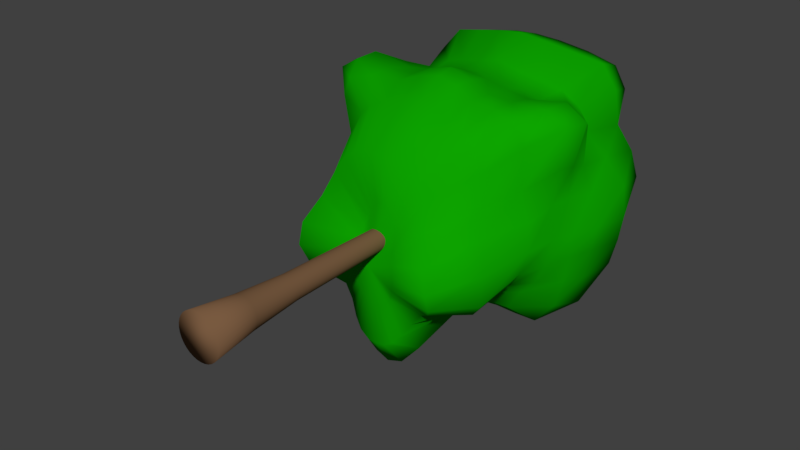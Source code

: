 # Source: tree1.blend  (saved by Blender 2.79.0; exported with 4.5.12 LTS)
import bpy
from mathutils import Matrix  # noqa: F401  (used for matrix-valued properties, if any)

bpy.ops.wm.read_factory_settings(use_empty=True)
scene = bpy.context.scene
scene.name = 'Scene'

# ---- collections
col_collection_1 = bpy.data.collections.new('Collection 1'); scene.collection.children.link(col_collection_1)

# ---- materials (node trees are filled in below, after node groups)
mat_leaf = bpy.data.materials.new('leaf')
mat_leaf.alpha_threshold = 0.0
mat_leaf.use_transparent_shadow = False
mat_leaf.diffuse_color = (0.004071, 0.3757, 0.0, 1.0)
mat_leaf.roughness = 0.5
mat_wood = bpy.data.materials.new('wood')
mat_wood.alpha_threshold = 0.0
mat_wood.use_transparent_shadow = False
mat_wood.diffuse_color = (0.1902, 0.1025, 0.05215, 1.0)
mat_wood.roughness = 0.5
mat_wood.line_color = (0.0, 0.0, 0.0, 1.0)

# ---- material node trees

# ---- world
world_world = bpy.data.worlds.new('World'); scene.world = world_world
world_world.color = (0.05088, 0.05088, 0.05088)
world_world.use_sun_shadow = False
world_world.sun_shadow_jitter_overblur = 0.0
world_world.cycles.sampling_method = 'MANUAL'

# ---- meshes
me_sphere = bpy.data.meshes.new('Sphere')
me_sphere.from_pydata([(0.0, 6.204, -0.2302), (0.0, 6.163, -0.4562), (0.0, 6.061, -0.6616), (0.0, 5.936, -0.8777), (0.0, 5.787, -1.095), (0.0, 5.6, -1.304), (0.0, 5.371, -1.402), (0.0, 5.107, -1.437), (0.0, 4.828, -1.529), (0.0, 2.909, -1.781), (0.04168, 6.204, -0.2257), (0.0786, 6.162, -0.4458), (0.1108, 6.06, -0.6508), (0.1537, 5.93, -0.8699), (0.2058, 5.779, -1.104), (0.2391, 5.598, -1.285), (0.2285, 5.357, -1.322), (0.2296, 5.097, -1.377), (0.2562, 4.823, -1.488), (0.2532, 4.497, -1.435), (0.217, 4.129, -1.309), (0.2075, 3.685, -1.429), (0.2034, 2.932, -1.726), (0.133, 2.676, -1.386), (0.06328, 2.682, -0.8902), (0.0818, 6.204, -0.2125), (0.1566, 6.161, -0.4164), (0.2252, 6.063, -0.6177), (0.3264, 5.968, -0.8686), (0.4084, 5.826, -1.099), (0.4347, 5.595, -1.209), (0.4456, 5.328, -1.182), (0.4711, 5.072, -1.221), (0.5342, 4.808, -1.408), (0.5515, 4.446, -1.479), (0.4475, 4.154, -1.189), (0.4001, 3.813, -1.187), (0.3821, 3.047, -1.515), (0.2525, 2.693, -1.317), (0.1235, 2.685, -0.8498), (0.119, 6.206, -0.1914), (0.2317, 6.165, -0.3741), (0.3645, 6.093, -0.5681), (0.5239, 6.073, -0.8426), (0.5956, 5.862, -0.9947), (0.6067, 5.523, -0.9699), (0.6684, 5.318, -1.079), (0.7188, 5.085, -1.17), (0.861, 4.786, -1.421), (0.882, 4.384, -1.442), (0.7411, 4.084, -1.145), (0.6126, 3.84, -1.03), (0.5025, 3.319, -1.15), (0.3603, 2.731, -1.19), (0.1787, 2.685, -0.7858), (0.1521, 6.208, -0.1625), (0.3019, 6.177, -0.3194), (0.5248, 6.181, -0.5116), (0.7295, 6.185, -0.7457), (0.808, 5.911, -0.8405), (0.8982, 5.618, -0.9372), (0.9966, 5.404, -1.068), (0.9829, 5.074, -1.022), (1.243, 4.72, -1.306), (1.256, 4.268, -1.35), (1.043, 3.958, -1.098), (0.8089, 3.81, -0.9271), (0.662, 3.392, -0.9824), (0.473, 2.79, -1.012), (0.2273, 2.678, -0.7095), (0.18, 6.21, -0.1266), (0.366, 6.198, -0.2476), (0.6446, 6.245, -0.4109), (0.8868, 6.246, -0.5989), (0.9863, 5.946, -0.678), (1.043, 5.597, -0.734), (1.265, 5.434, -0.9059), (1.514, 5.16, -1.062), (1.6, 4.718, -1.145), (1.515, 4.269, -1.039), (1.186, 4.02, -0.85), (0.9906, 3.787, -0.8014), (0.8395, 3.321, -0.9005), (0.5932, 2.813, -0.8479), (0.2681, 2.656, -0.6299), (0.2019, 6.211, -0.08508), (0.42, 6.228, -0.1602), (0.7062, 6.273, -0.2691), (0.9729, 6.238, -0.4004), (1.074, 5.929, -0.4501), (1.085, 5.536, -0.4585), (1.479, 5.504, -0.6307), (1.714, 5.208, -0.766), (1.67, 4.678, -0.7511), (1.637, 4.231, -0.6257), (1.385, 4.004, -0.6396), (1.186, 3.746, -0.6344), (1.103, 3.15, -0.7976), (0.7803, 2.694, -0.7222), (0.3004, 2.628, -0.5446), (0.2162, 6.211, -0.04076), (0.4582, 6.259, -0.06633), (0.7301, 6.286, -0.1128), (0.9796, 6.189, -0.1851), (1.079, 5.862, -0.2072), (0.9651, 5.418, -0.1994), (1.534, 5.504, -0.3468), (1.792, 5.234, -0.4165), (1.759, 4.622, -0.3308), (1.665, 4.288, -0.3129), (1.509, 4.0, -0.3851), (1.36, 3.699, -0.4004), (1.301, 3.021, -0.5612), (0.9259, 2.524, -0.5351), (0.3215, 2.61, -0.4464), (0.2218, 6.209, 0.004355), (0.4742, 6.269, 0.02439), (0.7332, 6.281, 0.03425), (0.9438, 6.121, 0.01442), (1.111, 5.853, 0.004504), (1.131, 5.549, 0.001916), (1.697, 5.561, -0.06151), (1.865, 5.194, -0.06002), (1.824, 4.619, 0.001127), (1.686, 4.309, 0.00159), (1.584, 4.034, -0.003537), (1.499, 3.668, -0.04187), (1.287, 3.046, -0.1794), (0.9695, 2.403, -0.2664), (0.3267, 2.605, -0.3312), (0.218, 6.203, 0.04833), (0.4652, 6.257, 0.1088), (0.7069, 6.252, 0.165), (0.8966, 6.082, 0.1911), (1.08, 5.837, 0.2084), (1.346, 5.739, 0.2411), (1.754, 5.633, 0.2967), (1.836, 5.178, 0.3453), (1.666, 4.69, 0.3798), (1.534, 4.368, 0.3967), (1.503, 4.087, 0.4054), (1.439, 3.701, 0.2992), (1.15, 3.177, 0.1918), (0.9098, 2.419, 0.05588), (0.3103, 2.623, -0.1947), (0.2045, 6.194, 0.08977), (0.4323, 6.23, 0.1866), (0.642, 6.18, 0.273), (0.8365, 6.046, 0.3563), (1.009, 5.842, 0.4086), (1.243, 5.69, 0.4624), (1.666, 5.606, 0.6345), (1.628, 5.035, 0.7174), (1.541, 4.676, 0.7095), (1.592, 4.351, 0.8249), (1.602, 4.045, 0.8959), (1.304, 3.743, 0.6536), (1.066, 3.288, 0.5021), (0.7674, 2.621, 0.3756), (0.2762, 2.679, -0.04978), (0.182, 6.183, 0.1277), (0.3792, 6.185, 0.2562), (0.5424, 6.078, 0.3625), (0.7288, 5.985, 0.4851), (0.9207, 5.86, 0.602), (1.246, 5.788, 0.7729), (1.459, 5.578, 0.9337), (1.31, 5.071, 0.9591), (1.534, 4.709, 1.211), (1.733, 4.335, 1.411), (1.667, 3.999, 1.409), (1.339, 3.669, 1.201), (0.9699, 3.371, 0.8798), (0.6629, 2.735, 0.6648), (0.2332, 2.757, 0.09044), (0.1524, 6.17, 0.1609), (0.3126, 6.14, 0.3165), (0.4469, 6.042, 0.4508), (0.596, 5.949, 0.5978), (0.9095, 6.015, 0.9028), (1.266, 6.038, 1.224), (1.334, 5.683, 1.311), (1.144, 5.123, 1.235), (1.231, 4.756, 1.379), (1.432, 4.375, 1.566), (1.397, 3.988, 1.576), (1.214, 3.637, 1.464), (0.8363, 3.426, 1.153), (0.5599, 2.789, 0.8552), (0.1897, 2.789, 0.2275), (0.1174, 6.158, 0.1883), (0.2399, 6.129, 0.3707), (0.3472, 6.047, 0.5292), (0.4829, 5.979, 0.7235), (0.8148, 6.1, 1.141), (1.078, 6.09, 1.475), (1.102, 5.719, 1.598), (0.8748, 5.172, 1.354), (0.8193, 4.775, 1.328), (0.8794, 4.42, 1.462), (0.9236, 4.033, 1.546), (0.9031, 3.687, 1.552), (0.672, 3.417, 1.302), (0.4291, 2.829, 0.9614), (0.1467, 2.789, 0.3303), (0.0, 2.581, -0.3159), (0.07929, 6.15, 0.209), (0.1598, 6.135, 0.4141), (0.2386, 6.096, 0.6039), (0.3339, 6.022, 0.8182), (0.5547, 6.038, 1.234), (0.7154, 6.017, 1.6), (0.7151, 5.624, 1.694), (0.5858, 5.099, 1.451), (0.557, 4.733, 1.428), (0.574, 4.397, 1.518), (0.5668, 4.076, 1.542), (0.5332, 3.792, 1.549), (0.4763, 3.429, 1.388), (0.2976, 2.84, 1.01), (0.1011, 2.787, 0.3989), (0.03995, 6.147, 0.222), (0.07906, 6.15, 0.4441), (0.1194, 6.141, 0.6569), (0.1685, 6.072, 0.8793), (0.2537, 5.941, 1.213), (0.3325, 5.937, 1.686), (0.3326, 5.551, 1.778), (0.2932, 5.052, 1.509), (0.2939, 4.697, 1.51), (0.3009, 4.386, 1.587), (0.305, 4.075, 1.671), (0.2742, 3.831, 1.648), (0.2279, 3.486, 1.47), (0.1518, 2.82, 1.023), (0.05154, 2.786, 0.4415), (-7.218e-09, 6.146, 0.2264), (4.367e-08, 6.16, 0.4556), (2.919e-08, 6.18, 0.6839), (-3.396e-08, 6.104, 0.9128), (-1.316e-07, 5.914, 1.224), (1.106e-07, 5.879, 1.726), (-1.395e-07, 5.512, 1.83), (-1.467e-07, 5.038, 1.592), (-1.299e-07, 4.701, 1.514), (1.166e-07, 4.403, 1.613), (-1.882e-07, 4.08, 1.748), (-5.378e-08, 3.855, 1.702), (-2.002e-08, 3.526, 1.504), (4.657e-09, 2.809, 1.029), (4.657e-09, 2.785, 0.4563), (-0.03995, 6.147, 0.222), (-0.07906, 6.15, 0.4441), (-0.1194, 6.141, 0.6569), (-0.1685, 6.072, 0.8793), (-0.2537, 5.941, 1.213), (-0.3325, 5.937, 1.686), (-0.3326, 5.551, 1.778), (-0.2932, 5.052, 1.509), (-0.2939, 4.697, 1.51), (-0.3009, 4.386, 1.587), (-0.305, 4.075, 1.671), (-0.2742, 3.831, 1.648), (-0.2279, 3.486, 1.47), (-0.1518, 2.82, 1.023), (-0.05154, 2.786, 0.4415), (-0.07929, 6.15, 0.209), (-0.1598, 6.135, 0.4141), (-0.2386, 6.096, 0.6039), (-0.3339, 6.022, 0.8182), (-0.5547, 6.038, 1.234), (-0.7154, 6.017, 1.6), (-0.7151, 5.624, 1.694), (-0.5858, 5.099, 1.451), (-0.557, 4.733, 1.428), (-0.574, 4.397, 1.518), (-0.5668, 4.076, 1.542), (-0.5332, 3.792, 1.549), (-0.4763, 3.429, 1.388), (-0.2976, 2.84, 1.01), (-0.1011, 2.787, 0.3989), (-0.1174, 6.158, 0.1883), (-0.2399, 6.129, 0.3707), (-0.3472, 6.047, 0.5292), (-0.4829, 5.979, 0.7235), (-0.8148, 6.1, 1.141), (-1.078, 6.09, 1.475), (-1.102, 5.719, 1.598), (-0.8748, 5.172, 1.354), (-0.8193, 4.775, 1.328), (-0.8794, 4.42, 1.462), (-0.9236, 4.033, 1.546), (-0.9031, 3.687, 1.552), (-0.672, 3.417, 1.302), (-0.4291, 2.829, 0.9614), (-0.1467, 2.789, 0.3303), (-2.479e-07, 6.18, 0.004715), (-0.1524, 6.17, 0.1609), (-0.3126, 6.14, 0.3165), (-0.4469, 6.042, 0.4508), (-0.596, 5.949, 0.5978), (-0.9095, 6.015, 0.9028), (-1.266, 6.038, 1.224), (-1.334, 5.683, 1.311), (-1.144, 5.123, 1.235), (-1.231, 4.756, 1.379), (-1.432, 4.375, 1.566), (-1.397, 3.988, 1.576), (-1.214, 3.637, 1.464), (-0.8363, 3.426, 1.153), (-0.5599, 2.789, 0.8552), (-0.1897, 2.789, 0.2275), (-0.182, 6.183, 0.1277), (-0.3792, 6.185, 0.2562), (-0.5424, 6.078, 0.3625), (-0.7288, 5.985, 0.4851), (-0.9207, 5.86, 0.602), (-1.246, 5.788, 0.7729), (-1.459, 5.578, 0.9337), (-1.31, 5.071, 0.9591), (-1.534, 4.709, 1.211), (-1.733, 4.335, 1.411), (-1.667, 3.999, 1.409), (-1.339, 3.669, 1.201), (-0.9699, 3.371, 0.8798), (-0.6629, 2.735, 0.6648), (-0.2332, 2.757, 0.09044), (-0.2045, 6.194, 0.08977), (-0.4323, 6.23, 0.1866), (-0.642, 6.18, 0.273), (-0.8365, 6.046, 0.3563), (-1.009, 5.842, 0.4086), (-1.243, 5.69, 0.4624), (-1.666, 5.606, 0.6345), (-1.628, 5.035, 0.7174), (-1.541, 4.676, 0.7095), (-1.592, 4.351, 0.8249), (-1.602, 4.045, 0.8959), (-1.304, 3.743, 0.6536), (-1.066, 3.288, 0.5021), (-0.7674, 2.621, 0.3756), (-0.2762, 2.679, -0.04978), (-0.218, 6.203, 0.04833), (-0.4652, 6.257, 0.1088), (-0.7069, 6.252, 0.165), (-0.8966, 6.082, 0.1911), (-1.08, 5.837, 0.2084), (-1.346, 5.739, 0.2411), (-1.754, 5.633, 0.2967), (-1.836, 5.178, 0.3453), (-1.666, 4.69, 0.3798), (-1.534, 4.368, 0.3967), (-1.503, 4.087, 0.4054), (-1.439, 3.701, 0.2992), (-1.15, 3.177, 0.1918), (-0.9098, 2.419, 0.05588), (-0.3103, 2.623, -0.1947), (-0.2218, 6.209, 0.004355), (-0.4742, 6.269, 0.02439), (-0.7332, 6.281, 0.03425), (-0.9438, 6.121, 0.01442), (-1.111, 5.853, 0.004504), (-1.131, 5.549, 0.001916), (-1.697, 5.561, -0.06151), (-1.865, 5.194, -0.06002), (-1.824, 4.619, 0.001126), (-1.686, 4.309, 0.00159), (-1.584, 4.034, -0.003538), (-1.499, 3.668, -0.04188), (-1.287, 3.046, -0.1794), (-0.9695, 2.403, -0.2664), (-0.3267, 2.605, -0.3312), (-0.2162, 6.211, -0.04076), (-0.4582, 6.259, -0.06633), (-0.7301, 6.286, -0.1128), (-0.9796, 6.189, -0.1851), (-1.079, 5.862, -0.2072), (-0.9651, 5.418, -0.1994), (-1.534, 5.504, -0.3468), (-1.792, 5.234, -0.4165), (-1.759, 4.622, -0.3308), (-1.665, 4.288, -0.3129), (-1.509, 4.0, -0.3851), (-1.36, 3.699, -0.4004), (-1.301, 3.021, -0.5612), (-0.9259, 2.524, -0.5351), (-0.3215, 2.61, -0.4464), (-0.2019, 6.211, -0.08508), (-0.42, 6.228, -0.1602), (-0.7062, 6.273, -0.2691), (-0.9729, 6.238, -0.4004), (-1.074, 5.929, -0.4501), (-1.085, 5.536, -0.4585), (-1.479, 5.504, -0.6307), (-1.714, 5.208, -0.766), (-1.67, 4.678, -0.7511), (-1.637, 4.231, -0.6257), (-1.385, 4.004, -0.6396), (-1.186, 3.746, -0.6344), (-1.103, 3.15, -0.7976), (-0.7803, 2.694, -0.7222), (-0.3004, 2.628, -0.5446), (-0.18, 6.21, -0.1266), (-0.366, 6.198, -0.2476), (-0.6446, 6.245, -0.4109), (-0.8868, 6.246, -0.5989), (-0.9863, 5.946, -0.678), (-1.043, 5.597, -0.734), (-1.265, 5.434, -0.9059), (-1.514, 5.16, -1.062), (-1.6, 4.718, -1.145), (-1.515, 4.269, -1.039), (-1.186, 4.02, -0.85), (-0.9906, 3.787, -0.8014), (-0.8395, 3.321, -0.9005), (-0.5932, 2.813, -0.8479), (-0.2681, 2.656, -0.6299), (-0.1521, 6.208, -0.1625), (-0.3019, 6.177, -0.3194), (-0.5248, 6.181, -0.5116), (-0.7295, 6.185, -0.7457), (-0.808, 5.911, -0.8405), (-0.8982, 5.618, -0.9372), (-0.9966, 5.404, -1.068), (-0.9829, 5.074, -1.022), (-1.243, 4.72, -1.306), (-1.256, 4.268, -1.35), (-1.043, 3.958, -1.098), (-0.8089, 3.81, -0.9271), (-0.662, 3.392, -0.9824), (-0.473, 2.79, -1.012), (-0.2273, 2.678, -0.7095), (-0.119, 6.206, -0.1914), (-0.2317, 6.165, -0.3741), (-0.3645, 6.093, -0.5681), (-0.5239, 6.073, -0.8426), (-0.5956, 5.862, -0.9947), (-0.6067, 5.523, -0.9699), (-0.6684, 5.318, -1.079), (-0.7188, 5.085, -1.17), (-0.861, 4.786, -1.421), (-0.882, 4.384, -1.442), (-0.7411, 4.084, -1.145), (-0.6126, 3.84, -1.03), (-0.5025, 3.319, -1.15), (-0.3603, 2.731, -1.19), (-0.1787, 2.685, -0.7858), (-0.0818, 6.204, -0.2125), (-0.1566, 6.161, -0.4164), (-0.2252, 6.063, -0.6177), (-0.3264, 5.968, -0.8686), (-0.4084, 5.826, -1.099), (-0.4347, 5.595, -1.209), (-0.4456, 5.328, -1.182), (-0.4711, 5.072, -1.221), (-0.5342, 4.808, -1.408), (-0.5515, 4.446, -1.479), (-0.4475, 4.154, -1.189), (-0.4001, 3.813, -1.187), (-0.3821, 3.047, -1.515), (-0.2525, 2.693, -1.317), (-0.1235, 2.685, -0.8498), (-0.04168, 6.204, -0.2257), (-0.0786, 6.162, -0.4458), (-0.1108, 6.06, -0.6508), (-0.1537, 5.93, -0.8699), (-0.2058, 5.779, -1.104), (-0.2391, 5.598, -1.285), (-0.2285, 5.357, -1.322), (-0.2296, 5.097, -1.377), (-0.2562, 4.823, -1.488), (-0.2532, 4.497, -1.435), (-0.217, 4.129, -1.309), (-0.2075, 3.685, -1.429), (-0.2034, 2.932, -1.726), (-0.133, 2.676, -1.386), (-0.06328, 2.682, -0.8902), (7.922e-08, 4.512, -1.434), (3.443e-07, 4.095, -1.384), (2.221e-07, 3.607, -1.556), (1.43e-07, 2.673, -1.405), (2.867e-08, 2.681, -0.9038), (0.0, -1.311e-08, -0.3), (9.644e-09, 0.6, -0.2188), (0.05853, -1.286e-08, -0.2942), (0.04268, 0.6, -0.2146), (0.1148, -1.212e-08, -0.2772), (0.08372, 0.6, -0.2021), (0.1667, -1.09e-08, -0.2494), (0.1215, 0.6, -0.1819), (0.2121, -9.273e-09, -0.2121), (0.1547, 0.6, -0.1547), (0.2494, -7.285e-09, -0.1667), (0.1819, 0.6, -0.1215), (0.2772, -5.018e-09, -0.1148), (0.2021, 0.6, -0.08372), (0.2942, -2.558e-09, -0.05853), (0.2146, 0.6, -0.04268), (0.3, -9.9e-16, -2.265e-08), (0.2188, 0.6, -6.589e-08), (0.2942, 2.558e-09, 0.05853), (0.2146, 0.6, 0.04268), (0.2772, 5.018e-09, 0.1148), (0.2021, 0.6, 0.08372), (0.2494, 7.285e-09, 0.1667), (0.1819, 0.6, 0.1215), (0.2121, 9.273e-09, 0.2121), (0.1547, 0.6, 0.1547), (0.1667, 1.09e-08, 0.2494), (0.1215, 0.6, 0.1819), (0.1148, 1.212e-08, 0.2772), (0.08372, 0.6, 0.2021), (0.05853, 1.286e-08, 0.2942), (0.04268, 0.6, 0.2146), (-9.775e-08, 1.311e-08, 0.3), (-6.164e-08, 0.6, 0.2188), (-0.05853, 1.286e-08, 0.2942), (-0.04268, 0.6, 0.2146), (-0.1148, 1.212e-08, 0.2772), (-0.08372, 0.6, 0.2021), (-0.1667, 1.09e-08, 0.2494), (-0.1215, 0.6, 0.1819), (-0.2121, 9.273e-09, 0.2121), (-0.1547, 0.6, 0.1547), (-0.2494, 7.285e-09, 0.1667), (-0.1819, 0.6, 0.1215), (-0.2772, 5.018e-09, 0.1148), (-0.2021, 0.6, 0.08372), (-0.2942, 2.558e-09, 0.05853), (-0.2146, 0.6, 0.04268), (-0.3, -1.266e-14, -2.897e-07), (-0.2188, 0.6, -2.606e-07), (-0.2942, -2.558e-09, -0.05853), (-0.2146, 0.6, -0.04268), (-0.2772, -5.018e-09, -0.1148), (-0.2021, 0.6, -0.08372), (-0.2494, -7.285e-09, -0.1667), (-0.1819, 0.6, -0.1215), (-0.2121, -9.273e-09, -0.2121), (-0.1547, 0.6, -0.1547), (-0.1667, -1.09e-08, -0.2494), (-0.1215, 0.6, -0.1819), (-0.1148, -1.212e-08, -0.2772), (-0.08372, 0.6, -0.2021), (-0.05853, -1.286e-08, -0.2942), (-0.04268, 0.6, -0.2146), (0.03207, 1.277, -0.1612), (1.6e-08, 1.277, -0.1644), (0.0629, 1.277, -0.1519), (0.09132, 1.277, -0.1367), (0.1162, 1.277, -0.1162), (0.1367, 1.277, -0.09132), (0.1519, 1.277, -0.0629), (0.1612, 1.277, -0.03207), (0.1644, 1.277, -1.069e-07), (0.1612, 1.277, 0.03207), (0.1519, 1.277, 0.0629), (0.1367, 1.277, 0.09132), (0.1162, 1.277, 0.1162), (0.09132, 1.277, 0.1367), (0.0629, 1.277, 0.1519), (0.03207, 1.277, 0.1612), (-3.756e-08, 1.277, 0.1644), (-0.03207, 1.277, 0.1612), (-0.0629, 1.277, 0.1519), (-0.09132, 1.277, 0.1367), (-0.1162, 1.277, 0.1162), (-0.1367, 1.277, 0.09132), (-0.1519, 1.277, 0.0629), (-0.1612, 1.277, 0.03207), (-0.1644, 1.277, -2.532e-07), (-0.1612, 1.277, -0.03207), (-0.1519, 1.277, -0.0629), (-0.1367, 1.277, -0.09132), (-0.1162, 1.277, -0.1162), (-0.09132, 1.277, -0.1367), (-0.0629, 1.277, -0.1519), (-0.03207, 1.277, -0.1612), (0.02654, 2.803, -0.1334), (-4.909e-07, 2.803, -0.136), (0.05206, 2.803, -0.1257), (0.07558, 2.803, -0.1131), (0.09619, 2.803, -0.09619), (0.1131, 2.803, -0.07558), (0.1257, 2.803, -0.05206), (0.1334, 2.803, -0.02654), (0.136, 2.803, -1.803e-07), (0.1334, 2.803, 0.02654), (0.1257, 2.803, 0.05206), (0.1131, 2.803, 0.07558), (0.09619, 2.803, 0.09619), (0.07558, 2.803, 0.1131), (0.05206, 2.803, 0.1257), (0.02654, 2.803, 0.1334), (-5.352e-07, 2.803, 0.136), (-0.02654, 2.803, 0.1334), (-0.05206, 2.803, 0.1257), (-0.07558, 2.803, 0.1131), (-0.09619, 2.803, 0.09619), (-0.1131, 2.803, 0.07558), (-0.1257, 2.803, 0.05206), (-0.1334, 2.803, 0.02654), (-0.136, 2.803, -3.014e-07), (-0.1334, 2.803, -0.02654), (-0.1257, 2.803, -0.05206), (-0.1131, 2.803, -0.07558), (-0.09619, 2.803, -0.09619), (-0.07558, 2.803, -0.1131), (-0.05206, 2.803, -0.1257), (-0.02654, 2.803, -0.1334), (0.02065, 4.396, -0.1038), (-1.596e-06, 4.396, -0.1059), (0.04051, 4.396, -0.09781), (0.05882, 4.396, -0.08803), (0.07486, 4.396, -0.07486), (0.08802, 4.396, -0.05882), (0.09781, 4.396, -0.04051), (0.1038, 4.396, -0.02065), (0.1059, 4.396, -2.573e-07), (0.1038, 4.396, 0.02065), (0.09781, 4.396, 0.04051), (0.08802, 4.396, 0.05882), (0.07486, 4.396, 0.07486), (0.05882, 4.396, 0.08803), (0.04051, 4.396, 0.09781), (0.02065, 4.396, 0.1038), (-1.63e-06, 4.396, 0.1059), (-0.02066, 4.396, 0.1038), (-0.04052, 4.396, 0.09781), (-0.05882, 4.396, 0.08803), (-0.07486, 4.396, 0.07486), (-0.08803, 4.396, 0.05882), (-0.09781, 4.396, 0.04051), (-0.1038, 4.396, 0.02065), (-0.1059, 4.396, -3.515e-07), (-0.1038, 4.396, -0.02065), (-0.09781, 4.396, -0.04051), (-0.08803, 4.396, -0.05882), (-0.07486, 4.396, -0.07486), (-0.05882, 4.396, -0.08803), (-0.04052, 4.396, -0.09781), (-0.02066, 4.396, -0.1038), (0.01003, 5.363, -0.05043), (-4.185e-06, 5.363, -0.05142), (0.01967, 5.363, -0.04751), (0.02856, 5.363, -0.04276), (0.03636, 5.363, -0.03636), (0.04275, 5.363, -0.02857), (0.0475, 5.363, -0.01968), (0.05043, 5.363, -0.01003), (0.05142, 5.363, -3.125e-07), (0.05043, 5.363, 0.01003), (0.0475, 5.363, 0.01968), (0.04275, 5.363, 0.02857), (0.03636, 5.363, 0.03636), (0.02856, 5.363, 0.04275), (0.01967, 5.363, 0.04751), (0.01003, 5.363, 0.05043), (-4.201e-06, 5.363, 0.05142), (-0.01004, 5.363, 0.05043), (-0.01968, 5.363, 0.04751), (-0.02857, 5.363, 0.04275), (-0.03636, 5.363, 0.03636), (-0.04276, 5.363, 0.02857), (-0.04751, 5.363, 0.01968), (-0.05044, 5.363, 0.01003), (-0.05143, 5.363, -3.583e-07), (-0.05044, 5.363, -0.01003), (-0.04751, 5.363, -0.01968), (-0.04276, 5.363, -0.02857), (-0.03636, 5.363, -0.03636), (-0.02857, 5.363, -0.04276), (-0.01968, 5.363, -0.04751), (-0.01004, 5.363, -0.05043), (0.003259, 5.596, -0.0164), (-3.118e-06, 5.596, -0.01672), (0.006396, 5.596, -0.01545), (0.009288, 5.596, -0.0139), (0.01182, 5.596, -0.01183), (0.0139, 5.596, -0.009291), (0.01545, 5.596, -0.0064), (0.0164, 5.596, -0.003263), (0.01672, 5.596, -3.297e-07), (0.0164, 5.596, 0.003262), (0.01545, 5.596, 0.006399), (0.0139, 5.596, 0.00929), (0.01182, 5.596, 0.01182), (0.009288, 5.596, 0.0139), (0.006396, 5.596, 0.01545), (0.003259, 5.596, 0.0164), (-3.124e-06, 5.596, 0.01672), (-0.003266, 5.596, 0.0164), (-0.006403, 5.596, 0.01545), (-0.009294, 5.596, 0.0139), (-0.01183, 5.596, 0.01182), (-0.01391, 5.596, 0.00929), (-0.01545, 5.596, 0.006399), (-0.0164, 5.596, 0.003262), (-0.01673, 5.596, -3.446e-07), (-0.0164, 5.596, -0.003263), (-0.01545, 5.596, -0.0064), (-0.01391, 5.596, -0.009291), (-0.01183, 5.596, -0.01183), (-0.009294, 5.596, -0.01391), (-0.006403, 5.596, -0.01545), (-0.003266, 5.596, -0.0164)], [], [(5, 4, 14, 15), (480, 9, 22, 23), (6, 5, 15, 16), (481, 480, 23, 24), (7, 6, 16, 17), (0, 296, 10), (205, 481, 24), (8, 7, 17, 18), (1, 0, 10, 11), (477, 8, 18, 19), (2, 1, 11, 12), (478, 477, 19, 20), (3, 2, 12, 13), (479, 478, 20, 21), (4, 3, 13, 14), (9, 479, 21, 22), (14, 13, 28, 29), (22, 21, 36, 37), (15, 14, 29, 30), (23, 22, 37, 38), (16, 15, 30, 31), (24, 23, 38, 39), (17, 16, 31, 32), (10, 296, 25), (205, 24, 39), (18, 17, 32, 33), (11, 10, 25, 26), (19, 18, 33, 34), (12, 11, 26, 27), (20, 19, 34, 35), (13, 12, 27, 28), (21, 20, 35, 36), (33, 32, 47, 48), (26, 25, 40, 41), (34, 33, 48, 49), (27, 26, 41, 42), (35, 34, 49, 50), (28, 27, 42, 43), (36, 35, 50, 51), (29, 28, 43, 44), (37, 36, 51, 52), (30, 29, 44, 45), (38, 37, 52, 53), (31, 30, 45, 46), (39, 38, 53, 54), (32, 31, 46, 47), (25, 296, 40), (205, 39, 54), (52, 51, 66, 67), (45, 44, 59, 60), (53, 52, 67, 68), (46, 45, 60, 61), (54, 53, 68, 69), (47, 46, 61, 62), (40, 296, 55), (205, 54, 69), (48, 47, 62, 63), (41, 40, 55, 56), (49, 48, 63, 64), (42, 41, 56, 57), (50, 49, 64, 65), (43, 42, 57, 58), (51, 50, 65, 66), (44, 43, 58, 59), (56, 55, 70, 71), (64, 63, 78, 79), (57, 56, 71, 72), (65, 64, 79, 80), (58, 57, 72, 73), (66, 65, 80, 81), (59, 58, 73, 74), (67, 66, 81, 82), (60, 59, 74, 75), (68, 67, 82, 83), (61, 60, 75, 76), (69, 68, 83, 84), (62, 61, 76, 77), (55, 296, 70), (205, 69, 84), (63, 62, 77, 78), (75, 74, 89, 90), (83, 82, 97, 98), (76, 75, 90, 91), (84, 83, 98, 99), (77, 76, 91, 92), (70, 296, 85), (205, 84, 99), (78, 77, 92, 93), (71, 70, 85, 86), (79, 78, 93, 94), (72, 71, 86, 87), (80, 79, 94, 95), (73, 72, 87, 88), (81, 80, 95, 96), (74, 73, 88, 89), (82, 81, 96, 97), (94, 93, 108, 109), (87, 86, 101, 102), (95, 94, 109, 110), (88, 87, 102, 103), (96, 95, 110, 111), (89, 88, 103, 104), (97, 96, 111, 112), (90, 89, 104, 105), (98, 97, 112, 113), (91, 90, 105, 106), (99, 98, 113, 114), (92, 91, 106, 107), (85, 296, 100), (205, 99, 114), (93, 92, 107, 108), (86, 85, 100, 101), (113, 112, 127, 128), (106, 105, 120, 121), (114, 113, 128, 129), (107, 106, 121, 122), (100, 296, 115), (205, 114, 129), (108, 107, 122, 123), (101, 100, 115, 116), (109, 108, 123, 124), (102, 101, 116, 117), (110, 109, 124, 125), (103, 102, 117, 118), (111, 110, 125, 126), (104, 103, 118, 119), (112, 111, 126, 127), (105, 104, 119, 120), (125, 124, 139, 140), (118, 117, 132, 133), (126, 125, 140, 141), (119, 118, 133, 134), (127, 126, 141, 142), (120, 119, 134, 135), (128, 127, 142, 143), (121, 120, 135, 136), (129, 128, 143, 144), (122, 121, 136, 137), (115, 296, 130), (205, 129, 144), (123, 122, 137, 138), (116, 115, 130, 131), (124, 123, 138, 139), (117, 116, 131, 132), (144, 143, 158, 159), (137, 136, 151, 152), (130, 296, 145), (205, 144, 159), (138, 137, 152, 153), (131, 130, 145, 146), (139, 138, 153, 154), (132, 131, 146, 147), (140, 139, 154, 155), (133, 132, 147, 148), (141, 140, 155, 156), (134, 133, 148, 149), (142, 141, 156, 157), (135, 134, 149, 150), (143, 142, 157, 158), (136, 135, 150, 151), (148, 147, 162, 163), (156, 155, 170, 171), (149, 148, 163, 164), (157, 156, 171, 172), (150, 149, 164, 165), (158, 157, 172, 173), (151, 150, 165, 166), (159, 158, 173, 174), (152, 151, 166, 167), (145, 296, 160), (205, 159, 174), (153, 152, 167, 168), (146, 145, 160, 161), (154, 153, 168, 169), (147, 146, 161, 162), (155, 154, 169, 170), (167, 166, 181, 182), (160, 296, 175), (205, 174, 189), (168, 167, 182, 183), (161, 160, 175, 176), (169, 168, 183, 184), (162, 161, 176, 177), (170, 169, 184, 185), (163, 162, 177, 178), (171, 170, 185, 186), (164, 163, 178, 179), (172, 171, 186, 187), (165, 164, 179, 180), (173, 172, 187, 188), (166, 165, 180, 181), (174, 173, 188, 189), (186, 185, 200, 201), (179, 178, 193, 194), (187, 186, 201, 202), (180, 179, 194, 195), (188, 187, 202, 203), (181, 180, 195, 196), (189, 188, 203, 204), (182, 181, 196, 197), (175, 296, 190), (205, 189, 204), (183, 182, 197, 198), (176, 175, 190, 191), (184, 183, 198, 199), (177, 176, 191, 192), (185, 184, 199, 200), (178, 177, 192, 193), (190, 296, 206), (205, 204, 220), (198, 197, 213, 214), (191, 190, 206, 207), (199, 198, 214, 215), (192, 191, 207, 208), (200, 199, 215, 216), (193, 192, 208, 209), (201, 200, 216, 217), (194, 193, 209, 210), (202, 201, 217, 218), (195, 194, 210, 211), (203, 202, 218, 219), (196, 195, 211, 212), (204, 203, 219, 220), (197, 196, 212, 213), (210, 209, 224, 225), (218, 217, 232, 233), (211, 210, 225, 226), (219, 218, 233, 234), (212, 211, 226, 227), (220, 219, 234, 235), (213, 212, 227, 228), (206, 296, 221), (205, 220, 235), (214, 213, 228, 229), (207, 206, 221, 222), (215, 214, 229, 230), (208, 207, 222, 223), (216, 215, 230, 231), (209, 208, 223, 224), (217, 216, 231, 232), (229, 228, 243, 244), (222, 221, 236, 237), (230, 229, 244, 245), (223, 222, 237, 238), (231, 230, 245, 246), (224, 223, 238, 239), (232, 231, 246, 247), (225, 224, 239, 240), (233, 232, 247, 248), (226, 225, 240, 241), (234, 233, 248, 249), (227, 226, 241, 242), (235, 234, 249, 250), (228, 227, 242, 243), (221, 296, 236), (205, 235, 250), (248, 247, 262, 263), (241, 240, 255, 256), (249, 248, 263, 264), (242, 241, 256, 257), (250, 249, 264, 265), (243, 242, 257, 258), (236, 296, 251), (205, 250, 265), (244, 243, 258, 259), (237, 236, 251, 252), (245, 244, 259, 260), (238, 237, 252, 253), (246, 245, 260, 261), (239, 238, 253, 254), (247, 246, 261, 262), (240, 239, 254, 255), (260, 259, 274, 275), (253, 252, 267, 268), (261, 260, 275, 276), (254, 253, 268, 269), (262, 261, 276, 277), (255, 254, 269, 270), (263, 262, 277, 278), (256, 255, 270, 271), (264, 263, 278, 279), (257, 256, 271, 272), (265, 264, 279, 280), (258, 257, 272, 273), (251, 296, 266), (205, 265, 280), (259, 258, 273, 274), (252, 251, 266, 267), (279, 278, 293, 294), (272, 271, 286, 287), (280, 279, 294, 295), (273, 272, 287, 288), (266, 296, 281), (205, 280, 295), (274, 273, 288, 289), (267, 266, 281, 282), (275, 274, 289, 290), (268, 267, 282, 283), (276, 275, 290, 291), (269, 268, 283, 284), (277, 276, 291, 292), (270, 269, 284, 285), (278, 277, 292, 293), (271, 270, 285, 286), (283, 282, 298, 299), (291, 290, 306, 307), (284, 283, 299, 300), (292, 291, 307, 308), (285, 284, 300, 301), (293, 292, 308, 309), (286, 285, 301, 302), (294, 293, 309, 310), (287, 286, 302, 303), (295, 294, 310, 311), (288, 287, 303, 304), (281, 296, 297), (205, 295, 311), (289, 288, 304, 305), (282, 281, 297, 298), (290, 289, 305, 306), (303, 302, 317, 318), (311, 310, 325, 326), (304, 303, 318, 319), (297, 296, 312), (205, 311, 326), (305, 304, 319, 320), (298, 297, 312, 313), (306, 305, 320, 321), (299, 298, 313, 314), (307, 306, 321, 322), (300, 299, 314, 315), (308, 307, 322, 323), (301, 300, 315, 316), (309, 308, 323, 324), (302, 301, 316, 317), (310, 309, 324, 325), (322, 321, 336, 337), (315, 314, 329, 330), (323, 322, 337, 338), (316, 315, 330, 331), (324, 323, 338, 339), (317, 316, 331, 332), (325, 324, 339, 340), (318, 317, 332, 333), (326, 325, 340, 341), (319, 318, 333, 334), (312, 296, 327), (205, 326, 341), (320, 319, 334, 335), (313, 312, 327, 328), (321, 320, 335, 336), (314, 313, 328, 329), (341, 340, 355, 356), (334, 333, 348, 349), (327, 296, 342), (205, 341, 356), (335, 334, 349, 350), (328, 327, 342, 343), (336, 335, 350, 351), (329, 328, 343, 344), (337, 336, 351, 352), (330, 329, 344, 345), (338, 337, 352, 353), (331, 330, 345, 346), (339, 338, 353, 354), (332, 331, 346, 347), (340, 339, 354, 355), (333, 332, 347, 348), (345, 344, 359, 360), (353, 352, 367, 368), (346, 345, 360, 361), (354, 353, 368, 369), (347, 346, 361, 362), (355, 354, 369, 370), (348, 347, 362, 363), (356, 355, 370, 371), (349, 348, 363, 364), (342, 296, 357), (205, 356, 371), (350, 349, 364, 365), (343, 342, 357, 358), (351, 350, 365, 366), (344, 343, 358, 359), (352, 351, 366, 367), (364, 363, 378, 379), (357, 296, 372), (205, 371, 386), (365, 364, 379, 380), (358, 357, 372, 373), (366, 365, 380, 381), (359, 358, 373, 374), (367, 366, 381, 382), (360, 359, 374, 375), (368, 367, 382, 383), (361, 360, 375, 376), (369, 368, 383, 384), (362, 361, 376, 377), (370, 369, 384, 385), (363, 362, 377, 378), (371, 370, 385, 386), (383, 382, 397, 398), (376, 375, 390, 391), (384, 383, 398, 399), (377, 376, 391, 392), (385, 384, 399, 400), (378, 377, 392, 393), (386, 385, 400, 401), (379, 378, 393, 394), (372, 296, 387), (205, 386, 401), (380, 379, 394, 395), (373, 372, 387, 388), (381, 380, 395, 396), (374, 373, 388, 389), (382, 381, 396, 397), (375, 374, 389, 390), (205, 401, 416), (395, 394, 409, 410), (388, 387, 402, 403), (396, 395, 410, 411), (389, 388, 403, 404), (397, 396, 411, 412), (390, 389, 404, 405), (398, 397, 412, 413), (391, 390, 405, 406), (399, 398, 413, 414), (392, 391, 406, 407), (400, 399, 414, 415), (393, 392, 407, 408), (401, 400, 415, 416), (394, 393, 408, 409), (387, 296, 402), (414, 413, 428, 429), (407, 406, 421, 422), (415, 414, 429, 430), (408, 407, 422, 423), (416, 415, 430, 431), (409, 408, 423, 424), (402, 296, 417), (205, 416, 431), (410, 409, 424, 425), (403, 402, 417, 418), (411, 410, 425, 426), (404, 403, 418, 419), (412, 411, 426, 427), (405, 404, 419, 420), (413, 412, 427, 428), (406, 405, 420, 421), (418, 417, 432, 433), (426, 425, 440, 441), (419, 418, 433, 434), (427, 426, 441, 442), (420, 419, 434, 435), (428, 427, 442, 443), (421, 420, 435, 436), (429, 428, 443, 444), (422, 421, 436, 437), (430, 429, 444, 445), (423, 422, 437, 438), (431, 430, 445, 446), (424, 423, 438, 439), (417, 296, 432), (205, 431, 446), (425, 424, 439, 440), (437, 436, 451, 452), (445, 444, 459, 460), (438, 437, 452, 453), (446, 445, 460, 461), (439, 438, 453, 454), (432, 296, 447), (205, 446, 461), (440, 439, 454, 455), (433, 432, 447, 448), (441, 440, 455, 456), (434, 433, 448, 449), (442, 441, 456, 457), (435, 434, 449, 450), (443, 442, 457, 458), (436, 435, 450, 451), (444, 443, 458, 459), (456, 455, 470, 471), (449, 448, 463, 464), (457, 456, 471, 472), (450, 449, 464, 465), (458, 457, 472, 473), (451, 450, 465, 466), (459, 458, 473, 474), (452, 451, 466, 467), (460, 459, 474, 475), (453, 452, 467, 468), (461, 460, 475, 476), (454, 453, 468, 469), (447, 296, 462), (205, 461, 476), (455, 454, 469, 470), (448, 447, 462, 463), (475, 474, 9, 480), (468, 467, 5, 6), (476, 475, 480, 481), (469, 468, 6, 7), (462, 296, 0), (205, 476, 481), (470, 469, 7, 8), (463, 462, 0, 1), (471, 470, 8, 477), (464, 463, 1, 2), (472, 471, 477, 478), (465, 464, 2, 3), (473, 472, 478, 479), (466, 465, 3, 4), (474, 473, 479, 9), (467, 466, 4, 5), (482, 483, 485, 484), (484, 485, 487, 486), (486, 487, 489, 488), (488, 489, 491, 490), (490, 491, 493, 492), (492, 493, 495, 494), (494, 495, 497, 496), (496, 497, 499, 498), (498, 499, 501, 500), (500, 501, 503, 502), (502, 503, 505, 504), (504, 505, 507, 506), (506, 507, 509, 508), (508, 509, 511, 510), (510, 511, 513, 512), (512, 513, 515, 514), (514, 515, 517, 516), (516, 517, 519, 518), (518, 519, 521, 520), (520, 521, 523, 522), (522, 523, 525, 524), (524, 525, 527, 526), (526, 527, 529, 528), (528, 529, 531, 530), (530, 531, 533, 532), (532, 533, 535, 534), (534, 535, 537, 536), (536, 537, 539, 538), (538, 539, 541, 540), (540, 541, 543, 542), (499, 497, 553, 554), (542, 543, 545, 544), (544, 545, 483, 482), (482, 484, 486, 488, 490, 492, 494, 496, 498, 500, 502, 504, 506, 508, 510, 512, 514, 516, 518, 520, 522, 524, 526, 528, 530, 532, 534, 536, 538, 540, 542, 544), (568, 567, 599, 600), (517, 515, 562, 563), (535, 533, 571, 572), (491, 489, 549, 550), (509, 507, 558, 559), (527, 525, 567, 568), (545, 543, 576, 577), (501, 499, 554, 555), (519, 517, 563, 564), (537, 535, 572, 573), (493, 491, 550, 551), (511, 509, 559, 560), (529, 527, 568, 569), (485, 483, 547, 546), (483, 545, 577, 547), (503, 501, 555, 556), (521, 519, 564, 565), (539, 537, 573, 574), (495, 493, 551, 552), (513, 511, 560, 561), (531, 529, 569, 570), (487, 485, 546, 548), (505, 503, 556, 557), (523, 521, 565, 566), (541, 539, 574, 575), (497, 495, 552, 553), (515, 513, 561, 562), (533, 531, 570, 571), (489, 487, 548, 549), (507, 505, 557, 558), (525, 523, 566, 567), (543, 541, 575, 576), (603, 602, 634, 635), (555, 554, 586, 587), (569, 568, 600, 601), (556, 555, 587, 588), (570, 569, 601, 602), (557, 556, 588, 589), (571, 570, 602, 603), (558, 557, 589, 590), (572, 571, 603, 604), (559, 558, 590, 591), (573, 572, 604, 605), (560, 559, 591, 592), (546, 547, 579, 578), (574, 573, 605, 606), (561, 560, 592, 593), (548, 546, 578, 580), (575, 574, 606, 607), (562, 561, 593, 594), (549, 548, 580, 581), (576, 575, 607, 608), (563, 562, 594, 595), (550, 549, 581, 582), (577, 576, 608, 609), (564, 563, 595, 596), (551, 550, 582, 583), (547, 577, 609, 579), (565, 564, 596, 597), (552, 551, 583, 584), (566, 565, 597, 598), (553, 552, 584, 585), (567, 566, 598, 599), (554, 553, 585, 586), (610, 611, 643, 642), (590, 589, 621, 622), (604, 603, 635, 636), (591, 590, 622, 623), (605, 604, 636, 637), (592, 591, 623, 624), (578, 579, 611, 610), (606, 605, 637, 638), (593, 592, 624, 625), (580, 578, 610, 612), (607, 606, 638, 639), (594, 593, 625, 626), (581, 580, 612, 613), (608, 607, 639, 640), (595, 594, 626, 627), (582, 581, 613, 614), (609, 608, 640, 641), (596, 595, 627, 628), (583, 582, 614, 615), (579, 609, 641, 611), (597, 596, 628, 629), (584, 583, 615, 616), (598, 597, 629, 630), (585, 584, 616, 617), (599, 598, 630, 631), (586, 585, 617, 618), (600, 599, 631, 632), (587, 586, 618, 619), (601, 600, 632, 633), (588, 587, 619, 620), (602, 601, 633, 634), (589, 588, 620, 621), (646, 645, 677, 678), (638, 637, 669, 670), (625, 624, 656, 657), (612, 610, 642, 644), (639, 638, 670, 671), (626, 625, 657, 658), (613, 612, 644, 645), (640, 639, 671, 672), (627, 626, 658, 659), (614, 613, 645, 646), (641, 640, 672, 673), (628, 627, 659, 660), (615, 614, 646, 647), (611, 641, 673, 643), (629, 628, 660, 661), (616, 615, 647, 648), (630, 629, 661, 662), (617, 616, 648, 649), (631, 630, 662, 663), (618, 617, 649, 650), (632, 631, 663, 664), (619, 618, 650, 651), (633, 632, 664, 665), (620, 619, 651, 652), (634, 633, 665, 666), (621, 620, 652, 653), (635, 634, 666, 667), (622, 621, 653, 654), (636, 635, 667, 668), (623, 622, 654, 655), (637, 636, 668, 669), (624, 623, 655, 656), (674, 675, 705, 704, 703, 702, 701, 700, 699, 698, 697, 696, 695, 694, 693, 692, 691, 690, 689, 688, 687, 686, 685, 684, 683, 682, 681, 680, 679, 678, 677, 676), (673, 672, 704, 705), (660, 659, 691, 692), (647, 646, 678, 679), (643, 673, 705, 675), (661, 660, 692, 693), (648, 647, 679, 680), (662, 661, 693, 694), (649, 648, 680, 681), (663, 662, 694, 695), (650, 649, 681, 682), (664, 663, 695, 696), (651, 650, 682, 683), (665, 664, 696, 697), (652, 651, 683, 684), (666, 665, 697, 698), (653, 652, 684, 685), (667, 666, 698, 699), (654, 653, 685, 686), (668, 667, 699, 700), (655, 654, 686, 687), (669, 668, 700, 701), (656, 655, 687, 688), (642, 643, 675, 674), (670, 669, 701, 702), (657, 656, 688, 689), (644, 642, 674, 676), (671, 670, 702, 703), (658, 657, 689, 690), (645, 644, 676, 677), (672, 671, 703, 704), (659, 658, 690, 691)])
me_sphere.polygons.foreach_set('use_smooth', [True] * 706)
me_sphere.polygons.foreach_set('material_index', [0, 0, 0, 0, 0, 0, 0, 0, 0, 0, 0, 0, 0, 0, 0, 0, 0, 0, 0, 0, 0, 0, 0, 0, 0, 0, 0, 0, 0, 0, 0, 0, 0, 0, 0, 0, 0, 0, 0, 0, 0, 0, 0, 0, 0, 0, 0, 0, 0, 0, 0, 0, 0, 0, 0, 0, 0, 0, 0, 0, 0, 0, 0, 0, 0, 0, 0, 0, 0, 0, 0, 0, 0, 0, 0, 0, 0, 0, 0, 0, 0, 0, 0, 0, 0, 0, 0, 0, 0, 0, 0, 0, 0, 0, 0, 0, 0, 0, 0, 0, 0, 0, 0, 0, 0, 0, 0, 0, 0, 0, 0, 0, 0, 0, 0, 0, 0, 0, 0, 0, 0, 0, 0, 0, 0, 0, 0, 0, 0, 0, 0, 0, 0, 0, 0, 0, 0, 0, 0, 0, 0, 0, 0, 0, 0, 0, 0, 0, 0, 0, 0, 0, 0, 0, 0, 0, 0, 0, 0, 0, 0, 0, 0, 0, 0, 0, 0, 0, 0, 0, 0, 0, 0, 0, 0, 0, 0, 0, 0, 0, 0, 0, 0, 0, 0, 0, 0, 0, 0, 0, 0, 0, 0, 0, 0, 0, 0, 0, 0, 0, 0, 0, 0, 0, 0, 0, 0, 0, 0, 0, 0, 0, 0, 0, 0, 0, 0, 0, 0, 0, 0, 0, 0, 0, 0, 0, 0, 0, 0, 0, 0, 0, 0, 0, 0, 0, 0, 0, 0, 0, 0, 0, 0, 0, 0, 0, 0, 0, 0, 0, 0, 0, 0, 0, 0, 0, 0, 0, 0, 0, 0, 0, 0, 0, 0, 0, 0, 0, 0, 0, 0, 0, 0, 0, 0, 0, 0, 0, 0, 0, 0, 0, 0, 0, 0, 0, 0, 0, 0, 0, 0, 0, 0, 0, 0, 0, 0, 0, 0, 0, 0, 0, 0, 0, 0, 0, 0, 0, 0, 0, 0, 0, 0, 0, 0, 0, 0, 0, 0, 0, 0, 0, 0, 0, 0, 0, 0, 0, 0, 0, 0, 0, 0, 0, 0, 0, 0, 0, 0, 0, 0, 0, 0, 0, 0, 0, 0, 0, 0, 0, 0, 0, 0, 0, 0, 0, 0, 0, 0, 0, 0, 0, 0, 0, 0, 0, 0, 0, 0, 0, 0, 0, 0, 0, 0, 0, 0, 0, 0, 0, 0, 0, 0, 0, 0, 0, 0, 0, 0, 0, 0, 0, 0, 0, 0, 0, 0, 0, 0, 0, 0, 0, 0, 0, 0, 0, 0, 0, 0, 0, 0, 0, 0, 0, 0, 0, 0, 0, 0, 0, 0, 0, 0, 0, 0, 0, 0, 0, 0, 0, 0, 0, 0, 0, 0, 0, 0, 0, 0, 0, 0, 0, 0, 0, 0, 0, 0, 0, 0, 0, 0, 0, 0, 0, 0, 0, 0, 0, 0, 0, 0, 0, 0, 0, 0, 0, 0, 0, 0, 0, 0, 0, 0, 0, 0, 0, 0, 0, 0, 0, 0, 0, 0, 0, 0, 0, 0, 0, 0, 0, 0, 0, 0, 0, 0, 0, 0, 0, 0, 0, 0, 0, 0, 0, 0, 0, 0, 0, 0, 0, 0, 0, 1, 1, 1, 1, 1, 1, 1, 1, 1, 1, 1, 1, 1, 1, 1, 1, 1, 1, 1, 1, 1, 1, 1, 1, 1, 1, 1, 1, 1, 1, 1, 1, 1, 1, 1, 1, 1, 1, 1, 1, 1, 1, 1, 1, 1, 1, 1, 1, 1, 1, 1, 1, 1, 1, 1, 1, 1, 1, 1, 1, 1, 1, 1, 1, 1, 1, 1, 1, 1, 1, 1, 1, 1, 1, 1, 1, 1, 1, 1, 1, 1, 1, 1, 1, 1, 1, 1, 1, 1, 1, 1, 1, 1, 1, 1, 1, 1, 1, 1, 1, 1, 1, 1, 1, 1, 1, 1, 1, 1, 1, 1, 1, 1, 1, 1, 1, 1, 1, 1, 1, 1, 1, 1, 1, 1, 1, 1, 1, 1, 1, 1, 1, 1, 1, 1, 1, 1, 1, 1, 1, 1, 1, 1, 1, 1, 1, 1, 1, 1, 1, 1, 1, 1, 1, 1, 1, 1, 1, 1, 1, 1, 1, 1, 1, 1, 1, 1, 1, 1, 1, 1, 1, 1, 1, 1, 1, 1, 1, 1, 1, 1, 1, 1, 1, 1, 1, 1, 1, 1, 1, 1, 1, 1, 1])
_uv = me_sphere.uv_layers.new(name='UVMap')
_uv.uv.foreach_set('vector', [0.2901, 0.5434, 0.2706, 0.55, 0.266, 0.5272, 0.2819, 0.5179, 0.776, 0.4909, 0.7947, 0.4552, 0.8087, 0.4727, 0.7861, 0.5007, 0.51, 0.4964, 0.4973, 0.4735, 0.5149, 0.4644, 0.5243, 0.4898, 0.7506, 0.5395, 0.776, 0.4909, 0.7861, 0.5007, 0.7551, 0.5445, 0.6665, 0.9934, 0.6447, 0.9771, 0.6543, 0.9597, 0.675, 0.9776, 0.19, 0.577, 0.1681, 0.5843, 0.1885, 0.5726, 0.7209, 0.5961, 0.7506, 0.5395, 0.7551, 0.5445, 0.5351, 0.552, 0.5209, 0.5239, 0.5362, 0.5165, 0.5531, 0.5429, 0.2111, 0.5699, 0.19, 0.577, 0.1885, 0.5726, 0.208, 0.5617, 0.5418, 0.5867, 0.5351, 0.552, 0.5531, 0.5429, 0.5619, 0.5781, 0.2303, 0.5635, 0.2111, 0.5699, 0.208, 0.5617, 0.2263, 0.5517, 0.5542, 0.6314, 0.5418, 0.5867, 0.5619, 0.5781, 0.5662, 0.6201, 0.2504, 0.5568, 0.2303, 0.5635, 0.2263, 0.5517, 0.2456, 0.5402, 0.6452, 0.3608, 0.6189, 0.3112, 0.6279, 0.2946, 0.6535, 0.3373, 0.2706, 0.55, 0.2504, 0.5568, 0.2456, 0.5402, 0.266, 0.5272, 0.6838, 0.4303, 0.6452, 0.3608, 0.6535, 0.3373, 0.692, 0.4166, 0.266, 0.5272, 0.2456, 0.5402, 0.2408, 0.5214, 0.2601, 0.5052, 0.692, 0.4166, 0.6535, 0.3373, 0.6638, 0.3018, 0.7012, 0.3849, 0.5464, 0.8706, 0.5412, 0.8457, 0.5589, 0.8459, 0.5589, 0.8742, 0.7268, 0.4125, 0.692, 0.4166, 0.7012, 0.3849, 0.7334, 0.4013, 0.6543, 0.9597, 0.6349, 0.9437, 0.6426, 0.9277, 0.667, 0.9381, 0.7551, 0.5445, 0.7861, 0.5007, 0.7924, 0.5146, 0.758, 0.552, 0.675, 0.9776, 0.6543, 0.9597, 0.667, 0.9381, 0.6886, 0.9532, 0.1885, 0.5726, 0.1681, 0.5843, 0.1862, 0.5686, 0.7209, 0.5961, 0.7551, 0.5445, 0.758, 0.552, 0.6957, 1.0, 0.675, 0.9776, 0.6886, 0.9532, 0.7066, 0.9803, 0.208, 0.5617, 0.1885, 0.5726, 0.1862, 0.5686, 0.2032, 0.554, 0.5619, 0.5781, 0.5531, 0.5429, 0.5714, 0.5344, 0.5888, 0.5709, 0.2263, 0.5517, 0.208, 0.5617, 0.2032, 0.554, 0.2201, 0.5403, 0.5662, 0.6201, 0.5619, 0.5781, 0.5888, 0.5709, 0.5774, 0.6098, 0.2456, 0.5402, 0.2263, 0.5517, 0.2201, 0.5403, 0.2408, 0.5214, 0.6535, 0.3373, 0.6279, 0.2946, 0.6405, 0.2746, 0.6638, 0.3018, 0.5714, 0.5344, 0.5483, 0.5115, 0.5646, 0.5009, 0.5979, 0.5234, 0.2032, 0.554, 0.1862, 0.5686, 0.1832, 0.5652, 0.1973, 0.5472, 0.5888, 0.5709, 0.5714, 0.5344, 0.5979, 0.5234, 0.6147, 0.5647, 0.2201, 0.5403, 0.2032, 0.554, 0.1973, 0.5472, 0.2118, 0.5266, 0.5124, 0.8907, 0.4841, 0.8835, 0.4829, 0.8457, 0.5124, 0.857, 0.2408, 0.5214, 0.2201, 0.5403, 0.2118, 0.5266, 0.2332, 0.5006, 0.6638, 0.3018, 0.6405, 0.2746, 0.658, 0.2652, 0.6776, 0.2796, 0.2601, 0.5052, 0.2408, 0.5214, 0.2332, 0.5006, 0.2454, 0.488, 0.7012, 0.3849, 0.6638, 0.3018, 0.6776, 0.2796, 0.7053, 0.3321, 0.6426, 0.9277, 0.6257, 0.9075, 0.6308, 0.8874, 0.6615, 0.9015, 0.7334, 0.4013, 0.7012, 0.3849, 0.7053, 0.3321, 0.7411, 0.3847, 0.667, 0.9381, 0.6426, 0.9277, 0.6615, 0.9015, 0.677, 0.9186, 0.758, 0.552, 0.7924, 0.5146, 0.7948, 0.5333, 0.7593, 0.5615, 0.6886, 0.9532, 0.667, 0.9381, 0.677, 0.9186, 0.6953, 0.9361, 0.1862, 0.5686, 0.1681, 0.5843, 0.1832, 0.5652, 0.7209, 0.5961, 0.758, 0.552, 0.7593, 0.5615, 0.7053, 0.3321, 0.6776, 0.2796, 0.6922, 0.2665, 0.7145, 0.3076, 0.6615, 0.9015, 0.6308, 0.8874, 0.6372, 0.8609, 0.6615, 0.8799, 0.7411, 0.3847, 0.7053, 0.3321, 0.7145, 0.3076, 0.7504, 0.3623, 0.1176, 0.9015, 0.1066, 0.9249, 0.08501, 0.9095, 0.09438, 0.8815, 0.7593, 0.5615, 0.7948, 0.5333, 0.795, 0.5575, 0.7595, 0.5718, 0.1318, 0.8781, 0.1176, 0.9015, 0.09438, 0.8815, 0.1226, 0.864, 0.1832, 0.5652, 0.1681, 0.5843, 0.1796, 0.5625, 0.7209, 0.5961, 0.7593, 0.5615, 0.7595, 0.5718, 0.4269, 0.8458, 0.4548, 0.8457, 0.4548, 0.8801, 0.4184, 0.8901, 0.1973, 0.5472, 0.1832, 0.5652, 0.1796, 0.5625, 0.1903, 0.5412, 0.6248, 0.2599, 0.5959, 0.2289, 0.6201, 0.2104, 0.6511, 0.2471, 0.2118, 0.5266, 0.1973, 0.5472, 0.1903, 0.5412, 0.2023, 0.5108, 0.2964, 0.6586, 0.2947, 0.6141, 0.3202, 0.5988, 0.3202, 0.6479, 0.2332, 0.5006, 0.2118, 0.5266, 0.2023, 0.5108, 0.2187, 0.4811, 0.3018, 0.6914, 0.2964, 0.6586, 0.3202, 0.6479, 0.3109, 0.6829, 0.6308, 0.8874, 0.6161, 0.8666, 0.6147, 0.8424, 0.6372, 0.8609, 0.1903, 0.5412, 0.1796, 0.5625, 0.1755, 0.5605, 0.1819, 0.5364, 0.6511, 0.2471, 0.6201, 0.2104, 0.6412, 0.1844, 0.6767, 0.2133, 0.2023, 0.5108, 0.1903, 0.5412, 0.1819, 0.5364, 0.1897, 0.5009, 0.2321, 0.872, 0.201, 0.876, 0.2028, 0.8301, 0.2382, 0.8401, 0.2187, 0.4811, 0.2023, 0.5108, 0.1897, 0.5009, 0.2008, 0.4685, 0.2598, 0.876, 0.2321, 0.872, 0.2382, 0.8401, 0.2549, 0.8516, 0.6372, 0.8609, 0.6147, 0.8424, 0.6184, 0.8186, 0.6442, 0.8359, 0.7145, 0.3076, 0.6922, 0.2665, 0.7069, 0.2516, 0.7303, 0.2999, 0.6615, 0.8799, 0.6372, 0.8609, 0.6442, 0.8359, 0.674, 0.8557, 0.7504, 0.3623, 0.7145, 0.3076, 0.7303, 0.2999, 0.7617, 0.3434, 0.2415, 0.4419, 0.2319, 0.4567, 0.2091, 0.4472, 0.2191, 0.4176, 0.7595, 0.5718, 0.795, 0.5575, 0.7966, 0.5806, 0.7589, 0.5818, 0.1226, 0.864, 0.09438, 0.8815, 0.08197, 0.8703, 0.08813, 0.8252, 0.1796, 0.5625, 0.1681, 0.5843, 0.1755, 0.5605, 0.7209, 0.5961, 0.7595, 0.5718, 0.7589, 0.5818, 0.1318, 0.8063, 0.1226, 0.864, 0.08813, 0.8252, 0.1174, 0.7862, 0.674, 0.8557, 0.6442, 0.8359, 0.6558, 0.812, 0.6901, 0.8319, 0.7617, 0.3434, 0.7303, 0.2999, 0.7573, 0.2946, 0.7836, 0.3355, 0.2191, 0.4176, 0.2091, 0.4472, 0.1822, 0.4512, 0.1878, 0.4029, 0.7589, 0.5818, 0.7966, 0.5806, 0.8059, 0.6035, 0.7573, 0.5919, 0.6106, 0.1484, 0.5905, 0.1255, 0.6077, 0.09105, 0.63, 0.1145, 0.1755, 0.5605, 0.1681, 0.5843, 0.1711, 0.5595, 0.7209, 0.5961, 0.7589, 0.5818, 0.7573, 0.5919, 0.6412, 0.1844, 0.6106, 0.1484, 0.63, 0.1145, 0.6679, 0.1547, 0.1819, 0.5364, 0.1755, 0.5605, 0.1711, 0.5595, 0.1723, 0.5333, 0.6767, 0.2133, 0.6412, 0.1844, 0.6679, 0.1547, 0.7061, 0.1799, 0.1897, 0.5009, 0.1819, 0.5364, 0.1723, 0.5333, 0.1748, 0.4986, 0.2382, 0.8401, 0.2028, 0.8301, 0.2209, 0.7862, 0.2376, 0.8072, 0.2008, 0.4685, 0.1897, 0.5009, 0.1748, 0.4986, 0.1799, 0.4653, 0.7069, 0.2516, 0.6939, 0.2302, 0.7133, 0.2077, 0.7256, 0.2343, 0.6442, 0.8359, 0.6184, 0.8186, 0.6282, 0.7969, 0.6558, 0.812, 0.7303, 0.2999, 0.7069, 0.2516, 0.7256, 0.2343, 0.7573, 0.2946, 0.7061, 0.1799, 0.6679, 0.1547, 0.6978, 0.1234, 0.72, 0.1507, 0.1748, 0.4986, 0.1723, 0.5333, 0.1625, 0.532, 0.1596, 0.5008, 0.7133, 0.2077, 0.7061, 0.1799, 0.72, 0.1507, 0.7316, 0.1838, 0.1799, 0.4653, 0.1748, 0.4986, 0.1596, 0.5008, 0.1596, 0.4713, 0.7256, 0.2343, 0.7133, 0.2077, 0.7316, 0.1838, 0.7477, 0.2133, 0.6558, 0.812, 0.6282, 0.7969, 0.6402, 0.7796, 0.6703, 0.7931, 0.7573, 0.2946, 0.7256, 0.2343, 0.7477, 0.2133, 0.7863, 0.2786, 0.6901, 0.8319, 0.6558, 0.812, 0.6703, 0.7931, 0.7066, 0.8201, 0.7836, 0.3355, 0.7573, 0.2946, 0.7863, 0.2786, 0.8111, 0.3284, 0.1878, 0.4029, 0.1822, 0.4512, 0.1612, 0.4725, 0.1598, 0.4057, 0.7573, 0.5919, 0.8059, 0.6035, 0.8087, 0.6297, 0.7541, 0.6026, 0.63, 0.1145, 0.6077, 0.09105, 0.6249, 0.06718, 0.6497, 0.08281, 0.1711, 0.5595, 0.1681, 0.5843, 0.1666, 0.5593, 0.7209, 0.5961, 0.7573, 0.5919, 0.7541, 0.6026, 0.6679, 0.1547, 0.63, 0.1145, 0.6497, 0.08281, 0.6978, 0.1234, 0.1723, 0.5333, 0.1711, 0.5595, 0.1666, 0.5593, 0.1625, 0.532, 0.8111, 0.3284, 0.7863, 0.2786, 0.8048, 0.2482, 0.836, 0.3153, 0.1598, 0.4057, 0.1612, 0.4725, 0.138, 0.4606, 0.1288, 0.3968, 0.7541, 0.6026, 0.8087, 0.6297, 0.7989, 0.6579, 0.7486, 0.6141, 0.6497, 0.08281, 0.6249, 0.06718, 0.6419, 0.03488, 0.6745, 0.0558, 0.1666, 0.5593, 0.1681, 0.5843, 0.1622, 0.5601, 0.7209, 0.5961, 0.7541, 0.6026, 0.7486, 0.6141, 0.6978, 0.1234, 0.6497, 0.08281, 0.6745, 0.0558, 0.7183, 0.09579, 0.1625, 0.532, 0.1666, 0.5593, 0.1622, 0.5601, 0.1536, 0.5331, 0.72, 0.1507, 0.6978, 0.1234, 0.7183, 0.09579, 0.7361, 0.1243, 0.1596, 0.5008, 0.1625, 0.532, 0.1536, 0.5331, 0.1458, 0.5051, 0.7316, 0.1838, 0.72, 0.1507, 0.7361, 0.1243, 0.7525, 0.1493, 0.1596, 0.4713, 0.1596, 0.5008, 0.1458, 0.5051, 0.142, 0.4815, 0.7477, 0.2133, 0.7316, 0.1838, 0.7525, 0.1493, 0.7741, 0.1829, 0.6703, 0.7931, 0.6402, 0.7796, 0.6523, 0.7667, 0.6794, 0.773, 0.7863, 0.2786, 0.7477, 0.2133, 0.7741, 0.1829, 0.8048, 0.2482, 0.7066, 0.8201, 0.6703, 0.7931, 0.6794, 0.773, 0.7062, 0.7874, 0.7525, 0.1493, 0.7361, 0.1243, 0.7481, 0.09562, 0.768, 0.1172, 0.142, 0.4815, 0.1458, 0.5051, 0.1343, 0.5121, 0.1267, 0.4922, 0.7741, 0.1829, 0.7525, 0.1493, 0.768, 0.1172, 0.7882, 0.1567, 0.6794, 0.773, 0.6523, 0.7667, 0.6608, 0.7549, 0.6873, 0.7569, 0.0009781, 0.3167, 0.0, 0.2446, 0.0184, 0.246, 0.02933, 0.3091, 0.7062, 0.7874, 0.6794, 0.773, 0.6873, 0.7569, 0.7034, 0.7461, 0.01274, 0.3938, 0.0009781, 0.3167, 0.02933, 0.3091, 0.03014, 0.3968, 0.1288, 0.3968, 0.138, 0.4606, 0.11, 0.4446, 0.09388, 0.4018, 0.7486, 0.6141, 0.7989, 0.6579, 0.7776, 0.6857, 0.7403, 0.6264, 0.6745, 0.0558, 0.6419, 0.03488, 0.658, 0.0, 0.6966, 0.02721, 0.1622, 0.5601, 0.1681, 0.5843, 0.1582, 0.5619, 0.7209, 0.5961, 0.7486, 0.6141, 0.7403, 0.6264, 0.7183, 0.09579, 0.6745, 0.0558, 0.6966, 0.02721, 0.7282, 0.06765, 0.1536, 0.5331, 0.1622, 0.5601, 0.1582, 0.5619, 0.146, 0.5367, 0.5128, 0.8837, 0.5124, 0.8457, 0.5412, 0.8511, 0.5412, 0.8905, 0.1458, 0.5051, 0.1536, 0.5331, 0.146, 0.5367, 0.1343, 0.5121, 0.7403, 0.6264, 0.7776, 0.6857, 0.7492, 0.7088, 0.73, 0.6386, 0.01499, 0.07402, 0.02951, 0.02458, 0.0491, 0.03319, 0.04405, 0.09836, 0.1582, 0.5619, 0.1681, 0.5843, 0.1547, 0.5646, 0.7209, 0.5961, 0.7403, 0.6264, 0.73, 0.6386, 0.02137, 0.1321, 0.01499, 0.07402, 0.04405, 0.09836, 0.04415, 0.1401, 0.146, 0.5367, 0.1582, 0.5619, 0.1547, 0.5646, 0.1396, 0.5428, 0.7481, 0.09562, 0.7282, 0.06765, 0.7429, 0.04842, 0.7746, 0.06194, 0.1343, 0.5121, 0.146, 0.5367, 0.1396, 0.5428, 0.1259, 0.5226, 0.768, 0.1172, 0.7481, 0.09562, 0.7746, 0.06194, 0.801, 0.07908, 0.1267, 0.4922, 0.1343, 0.5121, 0.1259, 0.5226, 0.1129, 0.5039, 0.7882, 0.1567, 0.768, 0.1172, 0.801, 0.07908, 0.7997, 0.1317, 0.1202, 0.4727, 0.1267, 0.4922, 0.1129, 0.5039, 0.1034, 0.4867, 0.02933, 0.3091, 0.0184, 0.246, 0.04413, 0.2481, 0.05027, 0.3019, 0.11, 0.4446, 0.1202, 0.4727, 0.1034, 0.4867, 0.09206, 0.4628, 0.03014, 0.3968, 0.02933, 0.3091, 0.05027, 0.3019, 0.05841, 0.3809, 0.09388, 0.4018, 0.11, 0.4446, 0.09206, 0.4628, 0.06469, 0.422, 0.1129, 0.5039, 0.1259, 0.5226, 0.1202, 0.5362, 0.1037, 0.5197, 0.7997, 0.1317, 0.801, 0.07908, 0.8344, 0.04091, 0.836, 0.09412, 0.1034, 0.4867, 0.1129, 0.5039, 0.1037, 0.5197, 0.08768, 0.5024, 0.06807, 0.7862, 0.08197, 0.8149, 0.0623, 0.8725, 0.04378, 0.8205, 0.09206, 0.4628, 0.1034, 0.4867, 0.08768, 0.5024, 0.06301, 0.4722, 0.05841, 0.3809, 0.05027, 0.3019, 0.07426, 0.2989, 0.08049, 0.3736, 0.06469, 0.422, 0.09206, 0.4628, 0.06301, 0.4722, 0.04227, 0.4539, 0.73, 0.6386, 0.7492, 0.7088, 0.7257, 0.731, 0.7192, 0.6499, 0.04405, 0.09836, 0.0491, 0.03319, 0.07761, 0.04386, 0.08144, 0.1037, 0.1547, 0.5646, 0.1681, 0.5843, 0.1517, 0.5683, 0.7209, 0.5961, 0.73, 0.6386, 0.7192, 0.6499, 0.04415, 0.1401, 0.04405, 0.09836, 0.08144, 0.1037, 0.06385, 0.1421, 0.1396, 0.5428, 0.1547, 0.5646, 0.1517, 0.5683, 0.1345, 0.5508, 0.7746, 0.06194, 0.7429, 0.04842, 0.7674, 0.007941, 0.8124, 0.01306, 0.1259, 0.5226, 0.1396, 0.5428, 0.1345, 0.5508, 0.1202, 0.5362, 0.801, 0.07908, 0.7746, 0.06194, 0.8124, 0.01306, 0.8344, 0.04091, 0.08144, 0.1037, 0.07761, 0.04386, 0.1046, 0.03904, 0.1072, 0.1045, 0.1517, 0.5683, 0.1681, 0.5843, 0.1494, 0.5726, 0.7209, 0.5961, 0.7192, 0.6499, 0.7086, 0.6606, 0.06385, 0.1421, 0.08144, 0.1037, 0.1072, 0.1045, 0.09746, 0.1451, 0.1345, 0.5508, 0.1517, 0.5683, 0.1494, 0.5726, 0.1306, 0.5599, 0.04624, 0.1819, 0.06385, 0.1421, 0.09746, 0.1451, 0.07918, 0.1853, 0.1202, 0.5362, 0.1345, 0.5508, 0.1306, 0.5599, 0.1145, 0.5494, 0.04524, 0.2205, 0.04624, 0.1819, 0.07918, 0.1853, 0.07476, 0.2292, 0.1037, 0.5197, 0.1202, 0.5362, 0.1145, 0.5494, 0.09676, 0.5377, 0.0623, 0.8725, 0.08197, 0.911, 0.0514, 0.9149, 0.0405, 0.8934, 0.08768, 0.5024, 0.1037, 0.5197, 0.09676, 0.5377, 0.05993, 0.513, 0.04378, 0.8205, 0.0623, 0.8725, 0.0405, 0.8934, 0.02062, 0.8422, 0.06301, 0.4722, 0.08768, 0.5024, 0.05993, 0.513, 0.02042, 0.484, 0.08049, 0.3736, 0.07426, 0.2989, 0.09709, 0.2986, 0.09759, 0.3719, 0.388, 0.8559, 0.4184, 0.8457, 0.4184, 0.9002, 0.3836, 0.8889, 0.7192, 0.6499, 0.7257, 0.731, 0.7074, 0.7434, 0.7086, 0.6606, 0.07964, 0.2709, 0.07476, 0.2292, 0.1161, 0.2337, 0.1112, 0.2728, 0.05993, 0.513, 0.09676, 0.5377, 0.08805, 0.554, 0.04021, 0.5308, 0.02062, 0.8422, 0.0405, 0.8934, 0.00946, 0.8873, 0.0, 0.8495, 0.02042, 0.484, 0.05993, 0.513, 0.04021, 0.5308, 0.002032, 0.5125, 0.09759, 0.3719, 0.09709, 0.2986, 0.1168, 0.3047, 0.1138, 0.3713, 0.1046, 0.03904, 0.1144, 0.0, 0.1412, 0.0009848, 0.1362, 0.0431, 0.7086, 0.6606, 0.7074, 0.7434, 0.6911, 0.7461, 0.6998, 0.668, 0.1072, 0.1045, 0.1046, 0.03904, 0.1362, 0.0431, 0.1361, 0.106, 0.1494, 0.5726, 0.1681, 0.5843, 0.1478, 0.5773, 0.7209, 0.5961, 0.7086, 0.6606, 0.6998, 0.668, 0.09746, 0.1451, 0.1072, 0.1045, 0.1361, 0.106, 0.1321, 0.1509, 0.1306, 0.5599, 0.1494, 0.5726, 0.1478, 0.5773, 0.1275, 0.5696, 0.07918, 0.1853, 0.09746, 0.1451, 0.1321, 0.1509, 0.1246, 0.1907, 0.1145, 0.5494, 0.1306, 0.5599, 0.1275, 0.5696, 0.1098, 0.5628, 0.07476, 0.2292, 0.07918, 0.1853, 0.1246, 0.1907, 0.1161, 0.2337, 0.09676, 0.5377, 0.1145, 0.5494, 0.1098, 0.5628, 0.08805, 0.554, 0.1478, 0.5773, 0.1681, 0.5843, 0.1469, 0.5821, 0.7209, 0.5961, 0.6998, 0.668, 0.6926, 0.672, 0.1321, 0.1509, 0.1361, 0.106, 0.1635, 0.1211, 0.1579, 0.1622, 0.1275, 0.5696, 0.1478, 0.5773, 0.1469, 0.5821, 0.1256, 0.5797, 0.1246, 0.1907, 0.1321, 0.1509, 0.1579, 0.1622, 0.1529, 0.2002, 0.1098, 0.5628, 0.1275, 0.5696, 0.1256, 0.5797, 0.1058, 0.577, 0.1161, 0.2337, 0.1246, 0.1907, 0.1529, 0.2002, 0.1481, 0.2363, 0.08805, 0.554, 0.1098, 0.5628, 0.1058, 0.577, 0.08321, 0.5733, 0.1112, 0.2728, 0.1161, 0.2337, 0.1481, 0.2363, 0.1455, 0.2687, 0.04021, 0.5308, 0.08805, 0.554, 0.08321, 0.5733, 0.03851, 0.5622, 0.1168, 0.3047, 0.1112, 0.2728, 0.1455, 0.2687, 0.1373, 0.3085, 0.002032, 0.5125, 0.04021, 0.5308, 0.03851, 0.5622, 0.0, 0.5561, 0.1138, 0.3713, 0.1168, 0.3047, 0.1373, 0.3085, 0.1273, 0.3734, 0.1362, 0.0431, 0.1412, 0.0009848, 0.1761, 0.01799, 0.1717, 0.06274, 0.6998, 0.668, 0.6911, 0.7461, 0.6777, 0.743, 0.6926, 0.672, 0.1361, 0.106, 0.1362, 0.0431, 0.1717, 0.06274, 0.1635, 0.1211, 0.03851, 0.5622, 0.08321, 0.5733, 0.08192, 0.5933, 0.04851, 0.5944, 0.1373, 0.3085, 0.1455, 0.2687, 0.1727, 0.2708, 0.1633, 0.3081, 0.0, 0.5561, 0.03851, 0.5622, 0.04851, 0.5944, 0.00223, 0.6006, 0.1273, 0.3734, 0.1373, 0.3085, 0.1633, 0.3081, 0.1401, 0.3788, 0.1717, 0.06274, 0.1761, 0.01799, 0.2112, 0.03581, 0.2068, 0.07975, 0.6926, 0.672, 0.6777, 0.743, 0.665, 0.7355, 0.6863, 0.6731, 0.1635, 0.1211, 0.1717, 0.06274, 0.2068, 0.07975, 0.1904, 0.133, 0.1469, 0.5821, 0.1681, 0.5843, 0.1467, 0.5868, 0.7209, 0.5961, 0.6926, 0.672, 0.6863, 0.6731, 0.1579, 0.1622, 0.1635, 0.1211, 0.1904, 0.133, 0.1832, 0.1726, 0.1256, 0.5797, 0.1469, 0.5821, 0.1467, 0.5868, 0.125, 0.5894, 0.1529, 0.2002, 0.1579, 0.1622, 0.1832, 0.1726, 0.1792, 0.2079, 0.1058, 0.577, 0.1256, 0.5797, 0.125, 0.5894, 0.104, 0.5917, 0.1481, 0.2363, 0.1529, 0.2002, 0.1792, 0.2079, 0.1757, 0.2433, 0.08321, 0.5733, 0.1058, 0.577, 0.104, 0.5917, 0.08192, 0.5933, 0.1455, 0.2687, 0.1481, 0.2363, 0.1757, 0.2433, 0.1727, 0.2708, 0.1832, 0.1726, 0.1904, 0.133, 0.2188, 0.1417, 0.2092, 0.1782, 0.125, 0.5894, 0.1467, 0.5868, 0.1474, 0.5913, 0.126, 0.5984, 0.1792, 0.2079, 0.1832, 0.1726, 0.2092, 0.1782, 0.2069, 0.2125, 0.104, 0.5917, 0.125, 0.5894, 0.126, 0.5984, 0.1047, 0.6056, 0.1757, 0.2433, 0.1792, 0.2079, 0.2069, 0.2125, 0.2054, 0.2499, 0.08192, 0.5933, 0.104, 0.5917, 0.1047, 0.6056, 0.08331, 0.6127, 0.1727, 0.2708, 0.1757, 0.2433, 0.2054, 0.2499, 0.1992, 0.2745, 0.04851, 0.5944, 0.08192, 0.5933, 0.08331, 0.6127, 0.05418, 0.6225, 0.1633, 0.3081, 0.1727, 0.2708, 0.1992, 0.2745, 0.1853, 0.3088, 0.00223, 0.6006, 0.04851, 0.5944, 0.05418, 0.6225, 0.007392, 0.6382, 0.1401, 0.3788, 0.1633, 0.3081, 0.1853, 0.3088, 0.1534, 0.3832, 0.2068, 0.07975, 0.2112, 0.03581, 0.2406, 0.04964, 0.2371, 0.09155, 0.6863, 0.6731, 0.665, 0.7355, 0.6522, 0.727, 0.6813, 0.6715, 0.1904, 0.133, 0.2068, 0.07975, 0.2371, 0.09155, 0.2188, 0.1417, 0.1467, 0.5868, 0.1681, 0.5843, 0.1474, 0.5913, 0.7209, 0.5961, 0.6863, 0.6731, 0.6813, 0.6715, 0.1853, 0.3088, 0.1992, 0.2745, 0.2207, 0.2822, 0.2032, 0.3176, 0.007392, 0.6382, 0.05418, 0.6225, 0.06206, 0.6499, 0.01999, 0.6733, 0.1534, 0.3832, 0.1853, 0.3088, 0.2032, 0.3176, 0.1667, 0.3851, 0.2371, 0.09155, 0.2406, 0.04964, 0.2694, 0.04961, 0.2651, 0.09356, 0.6813, 0.6715, 0.6522, 0.727, 0.6399, 0.7175, 0.6778, 0.667, 0.5866, 0.3565, 0.5905, 0.4148, 0.5667, 0.4118, 0.5634, 0.3505, 0.1474, 0.5913, 0.1681, 0.5843, 0.1489, 0.5955, 0.7209, 0.5961, 0.6813, 0.6715, 0.6778, 0.667, 0.2092, 0.1782, 0.2188, 0.1417, 0.2417, 0.1452, 0.2347, 0.1848, 0.126, 0.5984, 0.1474, 0.5913, 0.1489, 0.5955, 0.1292, 0.6067, 0.2069, 0.2125, 0.2092, 0.1782, 0.2347, 0.1848, 0.2319, 0.2204, 0.1047, 0.6056, 0.126, 0.5984, 0.1292, 0.6067, 0.1104, 0.6178, 0.2054, 0.2499, 0.2069, 0.2125, 0.2319, 0.2204, 0.2291, 0.256, 0.08331, 0.6127, 0.1047, 0.6056, 0.1104, 0.6178, 0.09092, 0.6301, 0.1992, 0.2745, 0.2054, 0.2499, 0.2291, 0.256, 0.2207, 0.2822, 0.05418, 0.6225, 0.08331, 0.6127, 0.09092, 0.6301, 0.06206, 0.6499, 0.2319, 0.2204, 0.2347, 0.1848, 0.2554, 0.1853, 0.2535, 0.224, 0.1104, 0.6178, 0.1292, 0.6067, 0.1341, 0.6146, 0.1185, 0.6292, 0.2958, 0.4323, 0.3034, 0.3975, 0.3249, 0.3968, 0.3211, 0.433, 0.09092, 0.6301, 0.1104, 0.6178, 0.1185, 0.6292, 0.101, 0.6463, 0.2947, 0.4601, 0.2958, 0.4323, 0.3211, 0.433, 0.3174, 0.4652, 0.06206, 0.6499, 0.09092, 0.6301, 0.101, 0.6463, 0.06814, 0.6834, 0.3043, 0.5004, 0.2947, 0.4601, 0.3174, 0.4652, 0.3249, 0.5075, 0.01999, 0.6733, 0.06206, 0.6499, 0.06814, 0.6834, 0.03821, 0.7125, 0.1667, 0.3851, 0.2032, 0.3176, 0.2208, 0.3283, 0.1794, 0.3858, 0.2651, 0.09356, 0.2694, 0.04961, 0.3014, 0.04769, 0.297, 0.09243, 0.6778, 0.667, 0.6399, 0.7175, 0.6285, 0.7076, 0.6759, 0.6599, 0.5634, 0.3505, 0.5667, 0.4118, 0.5368, 0.4106, 0.5412, 0.3488, 0.1489, 0.5955, 0.1681, 0.5843, 0.1511, 0.5994, 0.7209, 0.5961, 0.6778, 0.667, 0.6759, 0.6599, 0.2347, 0.1848, 0.2417, 0.1452, 0.2662, 0.1454, 0.2554, 0.1853, 0.1292, 0.6067, 0.1489, 0.5955, 0.1511, 0.5994, 0.1341, 0.6146, 0.5897, 0.09583, 0.5905, 0.1675, 0.5734, 0.1604, 0.5789, 0.09097, 0.297, 0.09243, 0.3014, 0.04769, 0.33, 0.04572, 0.3292, 0.08883, 0.6759, 0.6599, 0.6285, 0.7076, 0.6201, 0.695, 0.6756, 0.6506, 0.5412, 0.3488, 0.5368, 0.4106, 0.5051, 0.4114, 0.5157, 0.3489, 0.1511, 0.5994, 0.1681, 0.5843, 0.1541, 0.6029, 0.7209, 0.5961, 0.6759, 0.6599, 0.6756, 0.6506, 0.5516, 0.3089, 0.5412, 0.3488, 0.5157, 0.3489, 0.5282, 0.3061, 0.1341, 0.6146, 0.1511, 0.5994, 0.1541, 0.6029, 0.1403, 0.622, 0.2535, 0.224, 0.2554, 0.1853, 0.2756, 0.1849, 0.2787, 0.2272, 0.1185, 0.6292, 0.1341, 0.6146, 0.1403, 0.622, 0.1284, 0.6387, 0.2474, 0.2598, 0.2535, 0.224, 0.2787, 0.2272, 0.2779, 0.2721, 0.101, 0.6463, 0.1185, 0.6292, 0.1284, 0.6387, 0.1138, 0.6596, 0.239, 0.2908, 0.2474, 0.2598, 0.2779, 0.2721, 0.2694, 0.3103, 0.06814, 0.6834, 0.101, 0.6463, 0.1138, 0.6596, 0.08373, 0.709, 0.2208, 0.3283, 0.239, 0.2908, 0.2694, 0.3103, 0.2345, 0.3326, 0.03821, 0.7125, 0.06814, 0.6834, 0.08373, 0.709, 0.05959, 0.7481, 0.1284, 0.6387, 0.1403, 0.622, 0.1473, 0.6283, 0.1384, 0.6471, 0.2779, 0.2721, 0.2787, 0.2272, 0.33, 0.2448, 0.3196, 0.2873, 0.1138, 0.6596, 0.1284, 0.6387, 0.1384, 0.6471, 0.1286, 0.6681, 0.2694, 0.3103, 0.2779, 0.2721, 0.3196, 0.2873, 0.2924, 0.3213, 0.08373, 0.709, 0.1138, 0.6596, 0.1286, 0.6681, 0.1085, 0.7119, 0.3337, 0.9045, 0.33, 0.8652, 0.3567, 0.8457, 0.3551, 0.9019, 0.05959, 0.7481, 0.08373, 0.709, 0.1085, 0.7119, 0.08807, 0.7609, 0.5789, 0.09097, 0.5734, 0.1604, 0.5529, 0.1542, 0.5649, 0.08126, 0.5051, 0.4114, 0.4869, 0.4485, 0.4592, 0.4324, 0.4719, 0.3952, 0.6756, 0.6506, 0.6201, 0.695, 0.6147, 0.6768, 0.6772, 0.6381, 0.5157, 0.3489, 0.5051, 0.4114, 0.4719, 0.3952, 0.4931, 0.3354, 0.1541, 0.6029, 0.1681, 0.5843, 0.1576, 0.6059, 0.7209, 0.5961, 0.6756, 0.6506, 0.6772, 0.6381, 0.2756, 0.1849, 0.2894, 0.1423, 0.3076, 0.152, 0.3132, 0.1962, 0.1403, 0.622, 0.1541, 0.6029, 0.1576, 0.6059, 0.1473, 0.6283, 0.2787, 0.2272, 0.2756, 0.1849, 0.3132, 0.1962, 0.33, 0.2448, 0.4719, 0.3952, 0.4592, 0.4324, 0.4343, 0.3927, 0.44, 0.3708, 0.6772, 0.6381, 0.6147, 0.6768, 0.616, 0.6521, 0.6807, 0.6221, 0.4931, 0.3354, 0.4719, 0.3952, 0.44, 0.3708, 0.4648, 0.319, 0.1576, 0.6059, 0.1681, 0.5843, 0.1615, 0.6081, 0.7209, 0.5961, 0.6772, 0.6381, 0.6807, 0.6221, 0.5091, 0.2982, 0.4931, 0.3354, 0.4648, 0.319, 0.4809, 0.283, 0.1473, 0.6283, 0.1576, 0.6059, 0.1615, 0.6081, 0.1547, 0.6337, 0.5224, 0.2587, 0.5091, 0.2982, 0.4809, 0.283, 0.495, 0.2446, 0.1384, 0.6471, 0.1473, 0.6283, 0.1547, 0.6337, 0.1492, 0.6548, 0.5361, 0.2175, 0.5224, 0.2587, 0.495, 0.2446, 0.5082, 0.2092, 0.1286, 0.6681, 0.1384, 0.6471, 0.1492, 0.6548, 0.1427, 0.679, 0.5483, 0.1794, 0.5361, 0.2175, 0.5082, 0.2092, 0.521, 0.1732, 0.1085, 0.7119, 0.1286, 0.6681, 0.1427, 0.679, 0.1369, 0.7037, 0.3551, 0.9019, 0.3567, 0.8457, 0.3836, 0.8551, 0.3836, 0.9115, 0.08807, 0.7609, 0.1085, 0.7119, 0.1369, 0.7037, 0.1296, 0.7446, 0.5649, 0.08126, 0.5529, 0.1542, 0.5268, 0.1381, 0.5466, 0.06816, 0.5082, 0.2092, 0.495, 0.2446, 0.4595, 0.232, 0.4729, 0.2007, 0.1427, 0.679, 0.1492, 0.6548, 0.1602, 0.6629, 0.1576, 0.6868, 0.2947, 0.5368, 0.3236, 0.5075, 0.3236, 0.566, 0.2981, 0.5988, 0.1369, 0.7037, 0.1427, 0.679, 0.1576, 0.6868, 0.1573, 0.7073, 0.5268, 0.1381, 0.521, 0.1732, 0.4806, 0.1661, 0.496, 0.1165, 0.1296, 0.7446, 0.1369, 0.7037, 0.1573, 0.7073, 0.1585, 0.7346, 0.5466, 0.06816, 0.5268, 0.1381, 0.496, 0.1165, 0.5227, 0.04562, 0.1202, 0.773, 0.1296, 0.7446, 0.1585, 0.7346, 0.1537, 0.7862, 0.6807, 0.6221, 0.616, 0.6521, 0.6222, 0.6175, 0.6843, 0.6057, 0.4648, 0.319, 0.44, 0.3708, 0.4056, 0.3616, 0.4301, 0.3026, 0.1615, 0.6081, 0.1681, 0.5843, 0.1656, 0.6093, 0.7209, 0.5961, 0.6807, 0.6221, 0.6843, 0.6057, 0.4809, 0.283, 0.4648, 0.319, 0.4301, 0.3026, 0.4447, 0.2649, 0.1547, 0.6337, 0.1615, 0.6081, 0.1656, 0.6093, 0.1627, 0.6373, 0.495, 0.2446, 0.4809, 0.283, 0.4447, 0.2649, 0.4595, 0.232, 0.1492, 0.6548, 0.1547, 0.6337, 0.1627, 0.6373, 0.1602, 0.6629, 0.6843, 0.6057, 0.6222, 0.6175, 0.627, 0.5774, 0.689, 0.5895, 0.4301, 0.3026, 0.4056, 0.3616, 0.375, 0.3533, 0.3869, 0.3038, 0.1656, 0.6093, 0.1681, 0.5843, 0.1698, 0.6095, 0.7209, 0.5961, 0.6843, 0.6057, 0.689, 0.5895, 0.4447, 0.2649, 0.4301, 0.3026, 0.3869, 0.3038, 0.413, 0.2548, 0.1627, 0.6373, 0.1656, 0.6093, 0.1698, 0.6095, 0.1708, 0.6384, 0.4595, 0.232, 0.4447, 0.2649, 0.413, 0.2548, 0.4309, 0.2226, 0.1602, 0.6629, 0.1627, 0.6373, 0.1708, 0.6384, 0.172, 0.6666, 0.4729, 0.2007, 0.4595, 0.232, 0.4309, 0.2226, 0.4413, 0.1929, 0.1576, 0.6868, 0.1602, 0.6629, 0.172, 0.6666, 0.1746, 0.6882, 0.4806, 0.1661, 0.4729, 0.2007, 0.4413, 0.1929, 0.4481, 0.149, 0.201, 0.8491, 0.201, 0.8728, 0.1844, 0.8709, 0.1824, 0.8414, 0.496, 0.1165, 0.4806, 0.1661, 0.4481, 0.149, 0.4716, 0.09403, 0.1585, 0.7346, 0.1573, 0.7073, 0.1778, 0.7088, 0.1819, 0.7389, 0.5227, 0.04562, 0.496, 0.1165, 0.4716, 0.09403, 0.4968, 0.01209, 0.1537, 0.7862, 0.1585, 0.7346, 0.1819, 0.7389, 0.1876, 0.7852, 0.1746, 0.6882, 0.172, 0.6666, 0.1849, 0.6654, 0.1924, 0.6878, 0.4481, 0.149, 0.4413, 0.1929, 0.4082, 0.1739, 0.4206, 0.1346, 0.1824, 0.8414, 0.1844, 0.8709, 0.1677, 0.869, 0.1653, 0.8367, 0.4716, 0.09403, 0.4481, 0.149, 0.4206, 0.1346, 0.4403, 0.06676, 0.327, 0.7646, 0.3054, 0.7474, 0.3014, 0.7405, 0.327, 0.7233, 0.4968, 0.01209, 0.4716, 0.09403, 0.4403, 0.06676, 0.4703, 0.0, 0.1876, 0.7852, 0.1819, 0.7389, 0.1984, 0.708, 0.2195, 0.7678, 0.689, 0.5895, 0.627, 0.5774, 0.6385, 0.5426, 0.6946, 0.5752, 0.3869, 0.3038, 0.375, 0.3533, 0.3539, 0.3362, 0.355, 0.2934, 0.1698, 0.6095, 0.1681, 0.5843, 0.1741, 0.6086, 0.7209, 0.5961, 0.689, 0.5895, 0.6946, 0.5752, 0.413, 0.2548, 0.3869, 0.3038, 0.355, 0.2934, 0.3782, 0.2334, 0.1708, 0.6384, 0.1698, 0.6095, 0.1741, 0.6086, 0.1789, 0.6368, 0.4309, 0.2226, 0.413, 0.2548, 0.3782, 0.2334, 0.3949, 0.2022, 0.172, 0.6666, 0.1708, 0.6384, 0.1789, 0.6368, 0.1849, 0.6654, 0.4413, 0.1929, 0.4309, 0.2226, 0.3949, 0.2022, 0.4082, 0.1739, 0.4829, 0.8457, 0.4829, 0.8912, 0.4548, 0.8956, 0.4618, 0.8576, 0.1741, 0.6086, 0.1681, 0.5843, 0.1781, 0.6065, 0.7209, 0.5961, 0.6946, 0.5752, 0.7009, 0.5644, 0.3782, 0.2334, 0.355, 0.2934, 0.3318, 0.2888, 0.3574, 0.2254, 0.1789, 0.6368, 0.1741, 0.6086, 0.1781, 0.6065, 0.187, 0.6322, 0.3949, 0.2022, 0.3782, 0.2334, 0.3574, 0.2254, 0.3736, 0.1912, 0.1849, 0.6654, 0.1789, 0.6368, 0.187, 0.6322, 0.1986, 0.6605, 0.4082, 0.1739, 0.3949, 0.2022, 0.3736, 0.1912, 0.3854, 0.1607, 0.1924, 0.6878, 0.1849, 0.6654, 0.1986, 0.6605, 0.212, 0.6855, 0.3902, 0.7545, 0.3689, 0.7198, 0.3939, 0.7152, 0.4167, 0.7408, 0.1653, 0.8367, 0.1677, 0.869, 0.149, 0.87, 0.1512, 0.8321, 0.4403, 0.06676, 0.4206, 0.1346, 0.4013, 0.1301, 0.4122, 0.05293, 0.327, 0.7233, 0.3014, 0.7405, 0.2947, 0.7276, 0.3254, 0.6914, 0.4703, 0.0, 0.4403, 0.06676, 0.4122, 0.05293, 0.4495, 0.006175, 0.2195, 0.7678, 0.1984, 0.708, 0.2127, 0.6835, 0.2417, 0.7411, 0.6946, 0.5752, 0.6385, 0.5426, 0.6555, 0.5196, 0.7009, 0.5644, 0.4167, 0.7408, 0.3939, 0.7152, 0.4154, 0.7065, 0.4395, 0.7257, 0.1512, 0.8321, 0.149, 0.87, 0.1322, 0.8691, 0.1318, 0.8324, 0.4528, 0.8078, 0.4167, 0.7408, 0.4395, 0.7257, 0.4747, 0.7831, 0.1712, 0.7862, 0.1512, 0.8321, 0.1318, 0.8324, 0.142, 0.7893, 0.498, 0.8457, 0.4528, 0.8078, 0.4747, 0.7831, 0.5121, 0.8194, 0.2417, 0.7411, 0.2127, 0.6835, 0.2402, 0.6885, 0.2667, 0.7261, 0.7009, 0.5644, 0.6555, 0.5196, 0.6768, 0.5107, 0.7076, 0.5562, 0.2551, 0.7671, 0.2417, 0.7411, 0.2667, 0.7261, 0.2856, 0.7477, 0.1781, 0.6065, 0.1681, 0.5843, 0.1819, 0.6036, 0.7209, 0.5961, 0.7009, 0.5644, 0.7076, 0.5562, 0.3501, 0.6603, 0.33, 0.5959, 0.3535, 0.5909, 0.3748, 0.6452, 0.187, 0.6322, 0.1781, 0.6065, 0.1819, 0.6036, 0.1947, 0.6251, 0.3736, 0.1912, 0.3574, 0.2254, 0.33, 0.221, 0.3539, 0.1766, 0.1986, 0.6605, 0.187, 0.6322, 0.1947, 0.6251, 0.2125, 0.653, 0.766, 0.9067, 0.7632, 0.9266, 0.7405, 0.9025, 0.7535, 0.8781, 0.212, 0.6855, 0.1986, 0.6605, 0.2125, 0.653, 0.2319, 0.678, 0.7209, 0.5961, 0.7076, 0.5562, 0.7145, 0.5499, 0.3748, 0.6452, 0.3535, 0.5909, 0.3846, 0.584, 0.3974, 0.6329, 0.1947, 0.6251, 0.1819, 0.6036, 0.1852, 0.5999, 0.2014, 0.6165, 0.3872, 0.6927, 0.3748, 0.6452, 0.3974, 0.6329, 0.4148, 0.6783, 0.2125, 0.653, 0.1947, 0.6251, 0.2014, 0.6165, 0.2241, 0.6418, 0.7535, 0.8781, 0.7405, 0.9025, 0.7156, 0.8632, 0.7488, 0.8457, 0.2319, 0.678, 0.2125, 0.653, 0.2241, 0.6418, 0.2481, 0.6624, 0.4395, 0.7257, 0.4154, 0.7065, 0.4401, 0.6939, 0.4611, 0.7114, 0.3625, 0.4933, 0.357, 0.4573, 0.3728, 0.4504, 0.3794, 0.4849, 0.4747, 0.7831, 0.4395, 0.7257, 0.4611, 0.7114, 0.4938, 0.7532, 0.3759, 0.5352, 0.3625, 0.4933, 0.3794, 0.4849, 0.39, 0.5234, 0.5121, 0.8194, 0.4747, 0.7831, 0.4938, 0.7532, 0.5283, 0.7976, 0.2667, 0.7261, 0.2402, 0.6885, 0.2648, 0.6753, 0.2867, 0.6942, 0.7076, 0.5562, 0.6768, 0.5107, 0.6984, 0.51, 0.7145, 0.5499, 0.3535, 0.5909, 0.3548, 0.552, 0.3867, 0.5471, 0.3846, 0.584, 0.1819, 0.6036, 0.1681, 0.5843, 0.1852, 0.5999, 0.4938, 0.7532, 0.4611, 0.7114, 0.4802, 0.7, 0.5089, 0.7374, 0.39, 0.5234, 0.3794, 0.4849, 0.4021, 0.4793, 0.41, 0.5126, 0.5283, 0.7976, 0.4938, 0.7532, 0.5089, 0.7374, 0.5461, 0.7931, 0.2867, 0.6942, 0.2648, 0.6753, 0.2799, 0.6531, 0.2947, 0.6598, 0.7145, 0.5499, 0.6984, 0.51, 0.7167, 0.5012, 0.7219, 0.5447, 0.3846, 0.584, 0.3867, 0.5471, 0.4162, 0.5373, 0.4267, 0.5723, 0.1852, 0.5999, 0.1681, 0.5843, 0.1878, 0.5957, 0.7209, 0.5961, 0.7145, 0.5499, 0.7219, 0.5447, 0.3974, 0.6329, 0.3846, 0.584, 0.4267, 0.5723, 0.4325, 0.6163, 0.2014, 0.6165, 0.1852, 0.5999, 0.1878, 0.5957, 0.2064, 0.6072, 0.4148, 0.6783, 0.3974, 0.6329, 0.4325, 0.6163, 0.4495, 0.6639, 0.2241, 0.6418, 0.2014, 0.6165, 0.2064, 0.6072, 0.2303, 0.6256, 0.7488, 0.8457, 0.7156, 0.8632, 0.7066, 0.8185, 0.7378, 0.8156, 0.2481, 0.6624, 0.2241, 0.6418, 0.2303, 0.6256, 0.2576, 0.6406, 0.7634, 0.8307, 0.7488, 0.8457, 0.7378, 0.8156, 0.7643, 0.8057, 0.3794, 0.4849, 0.3728, 0.4504, 0.394, 0.4485, 0.4021, 0.4793, 0.2064, 0.6072, 0.1878, 0.5957, 0.1896, 0.5912, 0.2096, 0.5978, 0.4495, 0.6639, 0.4325, 0.6163, 0.4651, 0.5924, 0.4786, 0.6354, 0.2303, 0.6256, 0.2064, 0.6072, 0.2096, 0.5978, 0.2313, 0.6063, 0.7378, 0.8156, 0.7066, 0.8185, 0.7216, 0.7784, 0.7521, 0.7852, 0.2576, 0.6406, 0.2303, 0.6256, 0.2313, 0.6063, 0.2611, 0.6151, 0.4802, 0.7, 0.465, 0.6915, 0.4861, 0.6654, 0.4992, 0.6875, 0.4021, 0.4793, 0.394, 0.4485, 0.4184, 0.4509, 0.4275, 0.4739, 0.5089, 0.7374, 0.4802, 0.7, 0.4992, 0.6875, 0.5317, 0.7365, 0.41, 0.5126, 0.4021, 0.4793, 0.4275, 0.4739, 0.4374, 0.5105, 0.5461, 0.7931, 0.5089, 0.7374, 0.5317, 0.7365, 0.5653, 0.7923, 0.4162, 0.5373, 0.41, 0.5126, 0.4374, 0.5105, 0.445, 0.5331, 0.7219, 0.5447, 0.7167, 0.5012, 0.7352, 0.4904, 0.7298, 0.5403, 0.4267, 0.5723, 0.4162, 0.5373, 0.445, 0.5331, 0.4537, 0.5585, 0.1878, 0.5957, 0.1681, 0.5843, 0.1896, 0.5912, 0.7209, 0.5961, 0.7219, 0.5447, 0.7298, 0.5403, 0.4325, 0.6163, 0.4267, 0.5723, 0.4537, 0.5585, 0.4651, 0.5924, 0.4374, 0.5105, 0.4275, 0.4739, 0.4481, 0.4689, 0.4594, 0.4928, 0.5653, 0.7923, 0.5317, 0.7365, 0.5678, 0.7555, 0.5809, 0.7904, 0.445, 0.5331, 0.4374, 0.5105, 0.4594, 0.4928, 0.4667, 0.5217, 0.7298, 0.5403, 0.7352, 0.4904, 0.7506, 0.4845, 0.7376, 0.5373, 0.4537, 0.5585, 0.445, 0.5331, 0.4667, 0.5217, 0.4756, 0.5493, 0.1896, 0.5912, 0.1681, 0.5843, 0.1906, 0.5865, 0.7209, 0.5961, 0.7298, 0.5403, 0.7376, 0.5373, 0.4651, 0.5924, 0.4537, 0.5585, 0.4756, 0.5493, 0.4889, 0.5772, 0.2096, 0.5978, 0.1896, 0.5912, 0.1906, 0.5865, 0.2116, 0.5883, 0.4786, 0.6354, 0.4651, 0.5924, 0.4889, 0.5772, 0.5037, 0.6151, 0.2313, 0.6063, 0.2096, 0.5978, 0.2116, 0.5883, 0.2322, 0.5895, 0.7521, 0.7852, 0.7216, 0.7784, 0.7382, 0.7461, 0.766, 0.7557, 0.2611, 0.6151, 0.2313, 0.6063, 0.2322, 0.5895, 0.2583, 0.5927, 0.4992, 0.6875, 0.4861, 0.6654, 0.5084, 0.6457, 0.5239, 0.6798, 0.2772, 0.6182, 0.2611, 0.6151, 0.2583, 0.5927, 0.2819, 0.5945, 0.5317, 0.7365, 0.4992, 0.6875, 0.5239, 0.6798, 0.5678, 0.7555, 0.5037, 0.6151, 0.4889, 0.5772, 0.5136, 0.5634, 0.5228, 0.5984, 0.2322, 0.5895, 0.2116, 0.5883, 0.2122, 0.5788, 0.2322, 0.576, 0.5084, 0.6457, 0.5037, 0.6151, 0.5228, 0.5984, 0.5327, 0.6375, 0.2583, 0.5927, 0.2322, 0.5895, 0.2322, 0.576, 0.2538, 0.5738, 0.5239, 0.6798, 0.5084, 0.6457, 0.5327, 0.6375, 0.5547, 0.6824, 0.2819, 0.5945, 0.2583, 0.5927, 0.2538, 0.5738, 0.277, 0.5722, 0.5678, 0.7555, 0.5239, 0.6798, 0.5547, 0.6824, 0.5956, 0.7577, 0.4594, 0.4928, 0.4481, 0.4689, 0.4656, 0.4656, 0.478, 0.4836, 0.5809, 0.7904, 0.5678, 0.7555, 0.5956, 0.7577, 0.594, 0.7865, 0.4667, 0.5217, 0.4594, 0.4928, 0.478, 0.4836, 0.4891, 0.5082, 0.7376, 0.5373, 0.7506, 0.4845, 0.764, 0.4848, 0.7446, 0.537, 0.4756, 0.5493, 0.4667, 0.5217, 0.4891, 0.5082, 0.5008, 0.5349, 0.1906, 0.5865, 0.1681, 0.5843, 0.1907, 0.5817, 0.7209, 0.5961, 0.7376, 0.5373, 0.7446, 0.537, 0.4889, 0.5772, 0.4756, 0.5493, 0.5008, 0.5349, 0.5136, 0.5634, 0.2116, 0.5883, 0.1906, 0.5865, 0.1907, 0.5817, 0.2122, 0.5788, 0.764, 0.4848, 0.7751, 0.4485, 0.7947, 0.4552, 0.776, 0.4909, 0.4891, 0.5082, 0.478, 0.4836, 0.4973, 0.4735, 0.51, 0.4964, 0.7446, 0.537, 0.764, 0.4848, 0.776, 0.4909, 0.7506, 0.5395, 0.5008, 0.5349, 0.4891, 0.5082, 0.51, 0.4964, 0.5209, 0.5239, 0.1907, 0.5817, 0.1681, 0.5843, 0.19, 0.577, 0.7209, 0.5961, 0.7446, 0.537, 0.7506, 0.5395, 0.5136, 0.5634, 0.5008, 0.5349, 0.5209, 0.5239, 0.5351, 0.552, 0.2122, 0.5788, 0.1907, 0.5817, 0.19, 0.577, 0.2111, 0.5699, 0.5228, 0.5984, 0.5136, 0.5634, 0.5351, 0.552, 0.5418, 0.5867, 0.2322, 0.576, 0.2122, 0.5788, 0.2111, 0.5699, 0.2303, 0.5635, 0.5327, 0.6375, 0.5228, 0.5984, 0.5418, 0.5867, 0.5542, 0.6314, 0.2538, 0.5738, 0.2322, 0.576, 0.2303, 0.5635, 0.2504, 0.5568, 0.5547, 0.6824, 0.5327, 0.6375, 0.5542, 0.6314, 0.5795, 0.6806, 0.277, 0.5722, 0.2538, 0.5738, 0.2504, 0.5568, 0.2706, 0.55, 0.5956, 0.7577, 0.5547, 0.6824, 0.5795, 0.6806, 0.6147, 0.7513, 0.2947, 0.5702, 0.277, 0.5722, 0.2706, 0.55, 0.2901, 0.5434, 0.9174, 0.6368, 0.9152, 0.5681, 0.9186, 0.568, 0.9221, 0.6367, 0.881, 5.524e-05, 0.877, 0.06868, 0.874, 0.06864, 0.8769, 0.0, 0.8769, 0.0, 0.874, 0.06864, 0.8705, 0.06865, 0.8721, 2.015e-05, 0.8721, 2.015e-05, 0.8705, 0.06865, 0.8666, 0.06872, 0.8668, 0.0001149, 0.8668, 0.0001149, 0.8666, 0.06872, 0.8625, 0.06884, 0.8612, 0.0002807, 0.8612, 0.0002807, 0.8625, 0.06884, 0.8583, 0.06901, 0.8555, 0.000511, 0.8555, 0.000511, 0.8583, 0.06901, 0.8543, 0.06922, 0.8499, 0.0007971, 0.8499, 0.0007971, 0.8543, 0.06922, 0.8505, 0.06946, 0.8447, 0.001128, 0.8447, 0.001128, 0.8505, 0.06946, 0.8471, 0.06972, 0.84, 0.001491, 0.84, 0.001491, 0.8471, 0.06972, 0.8442, 0.07, 0.836, 0.001872, 0.9632, 0.6359, 0.9702, 0.5677, 0.9734, 0.5679, 0.9676, 0.6361, 0.9676, 0.6361, 0.9734, 0.5679, 0.9771, 0.568, 0.9727, 0.6363, 0.9727, 0.6363, 0.9771, 0.568, 0.9811, 0.5682, 0.9782, 0.6365, 0.9782, 0.6365, 0.9811, 0.5682, 0.9852, 0.5683, 0.9839, 0.6367, 0.9839, 0.6367, 0.9852, 0.5683, 0.9894, 0.5684, 0.9895, 0.6368, 0.9895, 0.6368, 0.9894, 0.5684, 0.9934, 0.5685, 0.995, 0.6369, 0.995, 0.6369, 0.9934, 0.5685, 0.997, 0.5685, 1.0, 0.637, 0.9221, 0.6353, 0.9272, 0.5673, 0.9306, 0.5672, 0.9267, 0.6352, 0.9267, 0.6352, 0.9306, 0.5672, 0.9344, 0.5671, 0.9319, 0.6351, 0.9319, 0.6351, 0.9344, 0.5671, 0.9384, 0.5671, 0.9374, 0.635, 0.9374, 0.635, 0.9384, 0.5671, 0.9426, 0.5671, 0.9431, 0.635, 0.9431, 0.635, 0.9426, 0.5671, 0.9467, 0.5671, 0.9488, 0.635, 0.9488, 0.635, 0.9467, 0.5671, 0.9506, 0.5671, 0.9541, 0.6351, 0.9541, 0.6351, 0.9506, 0.5671, 0.9541, 0.5672, 0.959, 0.6352, 0.959, 0.6352, 0.9541, 0.5672, 0.9572, 0.5673, 0.9632, 0.6353, 0.881, 0.635, 0.8887, 0.5668, 0.8917, 0.5671, 0.8852, 0.6355, 0.8852, 0.6355, 0.8917, 0.5671, 0.8952, 0.5675, 0.89, 0.636, 0.89, 0.636, 0.8952, 0.5675, 0.8991, 0.5677, 0.8953, 0.6363, 0.8953, 0.6363, 0.8991, 0.5677, 0.9032, 0.5679, 0.9009, 0.6366, 0.9009, 0.6366, 0.9032, 0.5679, 0.9073, 0.5681, 0.9066, 0.6368, 0.8505, 0.06946, 0.8543, 0.06922, 0.8581, 0.1462, 0.8552, 0.1464, 0.9066, 0.6368, 0.9073, 0.5681, 0.9114, 0.5681, 0.9122, 0.6369, 0.9122, 0.6369, 0.9114, 0.5681, 0.9152, 0.5681, 0.9174, 0.6368, 0.2598, 0.8168, 0.2609, 0.8102, 0.2631, 0.804, 0.2662, 0.7985, 0.2703, 0.7937, 0.275, 0.79, 0.2803, 0.7875, 0.2859, 0.7862, 0.2916, 0.7862, 0.2972, 0.7875, 0.3025, 0.79, 0.3072, 0.7937, 0.3112, 0.7985, 0.3144, 0.804, 0.3166, 0.8102, 0.3177, 0.8168, 0.3177, 0.8234, 0.3166, 0.83, 0.3144, 0.8362, 0.3112, 0.8417, 0.3072, 0.8465, 0.3024, 0.8502, 0.2972, 0.8527, 0.2916, 0.854, 0.2859, 0.854, 0.2803, 0.8527, 0.275, 0.8502, 0.2703, 0.8465, 0.2662, 0.8417, 0.2631, 0.8362, 0.2609, 0.83, 0.2598, 0.8234, 0.9452, 0.4904, 0.9421, 0.4904, 0.9417, 0.317, 0.9443, 0.3171, 0.997, 0.5685, 0.9934, 0.5685, 0.9929, 0.4914, 0.9957, 0.4915, 0.8917, 0.5671, 0.8887, 0.5668, 0.8946, 0.4899, 0.8968, 0.4902, 0.8666, 0.06872, 0.8705, 0.06865, 0.8703, 0.1458, 0.8674, 0.1459, 0.9811, 0.5682, 0.9771, 0.568, 0.9807, 0.4911, 0.9837, 0.4912, 0.9467, 0.5671, 0.9426, 0.5671, 0.9421, 0.4904, 0.9452, 0.4904, 0.9114, 0.5681, 0.9073, 0.5681, 0.9086, 0.4909, 0.9116, 0.4909, 0.8471, 0.06972, 0.8505, 0.06946, 0.8552, 0.1464, 0.8527, 0.1466, 0.9306, 0.5672, 0.9272, 0.5673, 0.9306, 0.4906, 0.9331, 0.4905, 0.8952, 0.5675, 0.8917, 0.5671, 0.8968, 0.4902, 0.8995, 0.4904, 0.8625, 0.06884, 0.8666, 0.06872, 0.8674, 0.1459, 0.8643, 0.1459, 0.9852, 0.5683, 0.9811, 0.5682, 0.9837, 0.4912, 0.9868, 0.4913, 0.9506, 0.5671, 0.9467, 0.5671, 0.9452, 0.4904, 0.9482, 0.4904, 0.9186, 0.568, 0.9152, 0.5681, 0.9145, 0.4909, 0.9171, 0.4908, 0.9152, 0.5681, 0.9114, 0.5681, 0.9116, 0.4909, 0.9145, 0.4909, 0.8442, 0.07, 0.8471, 0.06972, 0.8527, 0.1466, 0.8505, 0.1468, 0.9344, 0.5671, 0.9306, 0.5672, 0.9331, 0.4905, 0.936, 0.4904, 0.8991, 0.5677, 0.8952, 0.5675, 0.8995, 0.4904, 0.9024, 0.4906, 0.8583, 0.06901, 0.8625, 0.06884, 0.8643, 0.1459, 0.8612, 0.1461, 0.9894, 0.5684, 0.9852, 0.5683, 0.9868, 0.4913, 0.9899, 0.4914, 0.9541, 0.5672, 0.9506, 0.5671, 0.9482, 0.4904, 0.9508, 0.4905, 0.874, 0.06864, 0.877, 0.06868, 0.8752, 0.1458, 0.8729, 0.1458, 0.9734, 0.5679, 0.9702, 0.5677, 0.9755, 0.4908, 0.9779, 0.491, 0.9384, 0.5671, 0.9344, 0.5671, 0.936, 0.4904, 0.939, 0.4904, 0.9032, 0.5679, 0.8991, 0.5677, 0.9024, 0.4906, 0.9055, 0.4908, 0.8543, 0.06922, 0.8583, 0.06901, 0.8612, 0.1461, 0.8581, 0.1462, 0.9934, 0.5685, 0.9894, 0.5684, 0.9899, 0.4914, 0.9929, 0.4914, 0.9572, 0.5673, 0.9541, 0.5672, 0.9508, 0.4905, 0.9531, 0.4906, 0.8705, 0.06865, 0.874, 0.06864, 0.8729, 0.1458, 0.8703, 0.1458, 0.9771, 0.568, 0.9734, 0.5679, 0.9779, 0.491, 0.9807, 0.4911, 0.9426, 0.5671, 0.9384, 0.5671, 0.939, 0.4904, 0.9421, 0.4904, 0.9073, 0.5681, 0.9032, 0.5679, 0.9055, 0.4908, 0.9086, 0.4909, 0.9508, 0.3172, 0.9489, 0.3171, 0.9469, 0.1362, 0.9483, 0.1363, 0.8527, 0.1466, 0.8552, 0.1464, 0.8616, 0.3197, 0.8594, 0.3199, 0.9482, 0.4904, 0.9452, 0.4904, 0.9443, 0.3171, 0.9467, 0.3171, 0.8505, 0.1468, 0.8527, 0.1466, 0.8594, 0.3199, 0.8577, 0.3201, 0.9508, 0.4905, 0.9482, 0.4904, 0.9467, 0.3171, 0.9489, 0.3171, 0.9779, 0.491, 0.9755, 0.4908, 0.9811, 0.3174, 0.9831, 0.3175, 0.9531, 0.4906, 0.9508, 0.4905, 0.9489, 0.3171, 0.9508, 0.3172, 0.9807, 0.4911, 0.9779, 0.491, 0.9831, 0.3175, 0.9854, 0.3176, 0.8968, 0.4902, 0.8946, 0.4899, 0.9009, 0.3169, 0.9028, 0.3171, 0.9837, 0.4912, 0.9807, 0.4911, 0.9854, 0.3176, 0.9879, 0.3177, 0.8995, 0.4904, 0.8968, 0.4902, 0.9028, 0.3171, 0.905, 0.3173, 0.9868, 0.4913, 0.9837, 0.4912, 0.9879, 0.3177, 0.9905, 0.3178, 0.9171, 0.4908, 0.9145, 0.4909, 0.9174, 0.3177, 0.9195, 0.3177, 0.9024, 0.4906, 0.8995, 0.4904, 0.905, 0.3173, 0.9074, 0.3175, 0.9899, 0.4914, 0.9868, 0.4913, 0.9905, 0.3178, 0.9931, 0.3178, 0.8729, 0.1458, 0.8752, 0.1458, 0.8781, 0.3192, 0.8762, 0.3192, 0.9055, 0.4908, 0.9024, 0.4906, 0.9074, 0.3175, 0.9099, 0.3176, 0.9929, 0.4914, 0.9899, 0.4914, 0.9931, 0.3178, 0.9955, 0.3179, 0.8703, 0.1458, 0.8729, 0.1458, 0.8762, 0.3192, 0.874, 0.3192, 0.9086, 0.4909, 0.9055, 0.4908, 0.9099, 0.3176, 0.9125, 0.3177, 0.9957, 0.4915, 0.9929, 0.4914, 0.9955, 0.3179, 0.9978, 0.3179, 0.8674, 0.1459, 0.8703, 0.1458, 0.874, 0.3192, 0.8716, 0.3193, 0.9116, 0.4909, 0.9086, 0.4909, 0.9125, 0.3177, 0.9151, 0.3177, 0.9331, 0.4905, 0.9306, 0.4906, 0.9322, 0.3172, 0.9343, 0.3171, 0.8643, 0.1459, 0.8674, 0.1459, 0.8716, 0.3193, 0.8691, 0.3193, 0.9145, 0.4909, 0.9116, 0.4909, 0.9151, 0.3177, 0.9174, 0.3177, 0.936, 0.4904, 0.9331, 0.4905, 0.9343, 0.3171, 0.9366, 0.3171, 0.8612, 0.1461, 0.8643, 0.1459, 0.8691, 0.3193, 0.8665, 0.3194, 0.939, 0.4904, 0.936, 0.4904, 0.9366, 0.3171, 0.9391, 0.3171, 0.8581, 0.1462, 0.8612, 0.1461, 0.8665, 0.3194, 0.8639, 0.3196, 0.9421, 0.4904, 0.939, 0.4904, 0.9391, 0.3171, 0.9417, 0.317, 0.8552, 0.1464, 0.8581, 0.1462, 0.8639, 0.3196, 0.8616, 0.3197, 0.9221, 0.1369, 0.9204, 0.137, 0.9205, 0.02688, 0.9213, 0.02685, 0.9854, 0.3176, 0.9831, 0.3175, 0.9886, 0.1365, 0.9904, 0.1366, 0.9028, 0.3171, 0.9009, 0.3169, 0.9076, 0.1364, 0.9091, 0.1365, 0.9879, 0.3177, 0.9854, 0.3176, 0.9904, 0.1366, 0.9923, 0.1367, 0.905, 0.3173, 0.9028, 0.3171, 0.9091, 0.1365, 0.9108, 0.1367, 0.9905, 0.3178, 0.9879, 0.3177, 0.9923, 0.1367, 0.9943, 0.1367, 0.9195, 0.3177, 0.9174, 0.3177, 0.9204, 0.137, 0.9221, 0.1369, 0.9074, 0.3175, 0.905, 0.3173, 0.9108, 0.1367, 0.9126, 0.1368, 0.9931, 0.3178, 0.9905, 0.3178, 0.9943, 0.1367, 0.9963, 0.1368, 0.8762, 0.3192, 0.8781, 0.3192, 0.881, 0.5002, 0.8796, 0.5002, 0.9099, 0.3176, 0.9074, 0.3175, 0.9126, 0.1368, 0.9146, 0.1369, 0.9955, 0.3179, 0.9931, 0.3178, 0.9963, 0.1368, 0.9982, 0.1368, 0.874, 0.3192, 0.8762, 0.3192, 0.8796, 0.5002, 0.8779, 0.5002, 0.9125, 0.3177, 0.9099, 0.3176, 0.9146, 0.1369, 0.9166, 0.137, 0.9978, 0.3179, 0.9955, 0.3179, 0.9982, 0.1368, 1.0, 0.1368, 0.8716, 0.3193, 0.874, 0.3192, 0.8779, 0.5002, 0.876, 0.5002, 0.9151, 0.3177, 0.9125, 0.3177, 0.9166, 0.137, 0.9186, 0.137, 0.9343, 0.3171, 0.9322, 0.3172, 0.9338, 0.1363, 0.9355, 0.1362, 0.8691, 0.3193, 0.8716, 0.3193, 0.876, 0.5002, 0.874, 0.5003, 0.9174, 0.3177, 0.9151, 0.3177, 0.9186, 0.137, 0.9204, 0.137, 0.9366, 0.3171, 0.9343, 0.3171, 0.9355, 0.1362, 0.9373, 0.1362, 0.8665, 0.3194, 0.8691, 0.3193, 0.874, 0.5003, 0.872, 0.5004, 0.9391, 0.3171, 0.9366, 0.3171, 0.9373, 0.1362, 0.9392, 0.1362, 0.8639, 0.3196, 0.8665, 0.3194, 0.872, 0.5004, 0.87, 0.5005, 0.9417, 0.317, 0.9391, 0.3171, 0.9392, 0.1362, 0.9413, 0.1362, 0.8616, 0.3197, 0.8639, 0.3196, 0.87, 0.5005, 0.8682, 0.5006, 0.9443, 0.3171, 0.9417, 0.317, 0.9413, 0.1362, 0.9432, 0.1362, 0.8594, 0.3199, 0.8616, 0.3197, 0.8682, 0.5006, 0.8665, 0.5007, 0.9467, 0.3171, 0.9443, 0.3171, 0.9432, 0.1362, 0.9451, 0.1362, 0.8577, 0.3201, 0.8594, 0.3199, 0.8665, 0.5007, 0.8651, 0.5009, 0.9489, 0.3171, 0.9467, 0.3171, 0.9451, 0.1362, 0.9469, 0.1362, 0.9831, 0.3175, 0.9811, 0.3174, 0.987, 0.1364, 0.9886, 0.1365, 0.8777, 0.6104, 0.8786, 0.6104, 0.8779, 0.6371, 0.8776, 0.6371, 0.9126, 0.1368, 0.9108, 0.1367, 0.9158, 0.02673, 0.9168, 0.02679, 0.9963, 0.1368, 0.9943, 0.1367, 0.9966, 0.02665, 0.9976, 0.02668, 0.8796, 0.5002, 0.881, 0.5002, 0.8802, 0.6104, 0.8794, 0.6104, 0.9146, 0.1369, 0.9126, 0.1368, 0.9168, 0.02679, 0.9177, 0.02684, 0.9982, 0.1368, 0.9963, 0.1368, 0.9976, 0.02668, 0.9985, 0.0267, 0.8779, 0.5002, 0.8796, 0.5002, 0.8794, 0.6104, 0.8786, 0.6104, 0.9166, 0.137, 0.9146, 0.1369, 0.9177, 0.02684, 0.9187, 0.02687, 1.0, 0.1368, 0.9982, 0.1368, 0.9985, 0.0267, 0.9994, 0.02671, 0.876, 0.5002, 0.8779, 0.5002, 0.8786, 0.6104, 0.8777, 0.6104, 0.9186, 0.137, 0.9166, 0.137, 0.9187, 0.02687, 0.9196, 0.02688, 0.9355, 0.1362, 0.9338, 0.1363, 0.9372, 0.02646, 0.938, 0.02644, 0.874, 0.5003, 0.876, 0.5002, 0.8777, 0.6104, 0.8768, 0.6104, 0.9204, 0.137, 0.9186, 0.137, 0.9196, 0.02688, 0.9205, 0.02688, 0.9373, 0.1362, 0.9355, 0.1362, 0.938, 0.02644, 0.9388, 0.02642, 0.872, 0.5004, 0.874, 0.5003, 0.8768, 0.6104, 0.8758, 0.6105, 0.9392, 0.1362, 0.9373, 0.1362, 0.9388, 0.02642, 0.9398, 0.02641, 0.87, 0.5005, 0.872, 0.5004, 0.8758, 0.6105, 0.8748, 0.6105, 0.9413, 0.1362, 0.9392, 0.1362, 0.9398, 0.02641, 0.9408, 0.02641, 0.8682, 0.5006, 0.87, 0.5005, 0.8748, 0.6105, 0.8739, 0.6106, 0.9432, 0.1362, 0.9413, 0.1362, 0.9408, 0.02641, 0.9417, 0.02641, 0.8665, 0.5007, 0.8682, 0.5006, 0.8739, 0.6106, 0.8731, 0.6106, 0.9451, 0.1362, 0.9432, 0.1362, 0.9417, 0.02641, 0.9427, 0.02642, 0.8651, 0.5009, 0.8665, 0.5007, 0.8731, 0.6106, 0.8724, 0.6107, 0.9469, 0.1362, 0.9451, 0.1362, 0.9427, 0.02642, 0.9435, 0.02644, 0.9886, 0.1365, 0.987, 0.1364, 0.9931, 0.02652, 0.9938, 0.02655, 0.9483, 0.1363, 0.9469, 0.1362, 0.9435, 0.02644, 0.9442, 0.02646, 0.9904, 0.1366, 0.9886, 0.1365, 0.9938, 0.02655, 0.9947, 0.02659, 0.9091, 0.1365, 0.9076, 0.1364, 0.9143, 0.02657, 0.915, 0.02665, 0.9923, 0.1367, 0.9904, 0.1366, 0.9947, 0.02659, 0.9956, 0.02662, 0.9108, 0.1367, 0.9091, 0.1365, 0.915, 0.02665, 0.9158, 0.02673, 0.9943, 0.1367, 0.9923, 0.1367, 0.9956, 0.02662, 0.9966, 0.02665, 0.3249, 0.3985, 0.3249, 0.3981, 0.3251, 0.3978, 0.3252, 0.3975, 0.3255, 0.3972, 0.3257, 0.397, 0.326, 0.3969, 0.3263, 0.3968, 0.3267, 0.3968, 0.327, 0.3969, 0.3273, 0.397, 0.3275, 0.3972, 0.3278, 0.3975, 0.3279, 0.3978, 0.3281, 0.3981, 0.3281, 0.3985, 0.3281, 0.3989, 0.3281, 0.3992, 0.3279, 0.3996, 0.3278, 0.3999, 0.3275, 0.4001, 0.3273, 0.4004, 0.327, 0.4005, 0.3267, 0.4006, 0.3263, 0.4006, 0.326, 0.4005, 0.3257, 0.4004, 0.3255, 0.4001, 0.3252, 0.3999, 0.3251, 0.3996, 0.3249, 0.3992, 0.3249, 0.3989, 0.9196, 0.02688, 0.9187, 0.02687, 0.9189, 9.835e-05, 0.9192, 0.0001025, 0.938, 0.02644, 0.9372, 0.02646, 0.9394, 1.719e-05, 0.9396, 9.813e-06, 0.8768, 0.6104, 0.8777, 0.6104, 0.8776, 0.6371, 0.8772, 0.6371, 0.9205, 0.02688, 0.9196, 0.02688, 0.9192, 0.0001025, 0.9195, 0.0001004, 0.9388, 0.02642, 0.938, 0.02644, 0.9396, 9.813e-06, 0.9399, 4.337e-06, 0.8758, 0.6105, 0.8768, 0.6104, 0.8772, 0.6371, 0.8769, 0.6371, 0.9398, 0.02641, 0.9388, 0.02642, 0.9399, 4.337e-06, 0.9402, 1.084e-06, 0.8748, 0.6105, 0.8758, 0.6105, 0.8769, 0.6371, 0.8766, 0.6371, 0.9408, 0.02641, 0.9398, 0.02641, 0.9402, 1.084e-06, 0.9405, 0.0, 0.8739, 0.6106, 0.8748, 0.6105, 0.8766, 0.6371, 0.8763, 0.6372, 0.9417, 0.02641, 0.9408, 0.02641, 0.9405, 0.0, 0.9409, 1.03e-06, 0.8731, 0.6106, 0.8739, 0.6106, 0.8763, 0.6372, 0.8761, 0.6372, 0.9427, 0.02642, 0.9417, 0.02641, 0.9409, 1.03e-06, 0.9411, 4.391e-06, 0.8724, 0.6107, 0.8731, 0.6106, 0.8761, 0.6372, 0.8758, 0.6372, 0.9435, 0.02644, 0.9427, 0.02642, 0.9411, 4.391e-06, 0.9414, 9.921e-06, 0.9938, 0.02655, 0.9931, 0.02652, 0.996, 0.0, 0.9962, 1.193e-05, 0.9442, 0.02646, 0.9435, 0.02644, 0.9414, 9.921e-06, 0.9417, 1.719e-05, 0.9947, 0.02659, 0.9938, 0.02655, 0.9962, 1.193e-05, 0.9965, 2.347e-05, 0.915, 0.02665, 0.9143, 0.02657, 0.9175, 0.0, 0.9177, 2.781e-05, 0.9956, 0.02662, 0.9947, 0.02659, 0.9965, 2.347e-05, 0.9968, 3.448e-05, 0.9158, 0.02673, 0.915, 0.02665, 0.9177, 2.781e-05, 0.918, 5.237e-05, 0.9966, 0.02665, 0.9956, 0.02662, 0.9968, 3.448e-05, 0.9971, 4.44e-05, 0.9213, 0.02685, 0.9205, 0.02688, 0.9195, 0.0001004, 0.9198, 9.244e-05, 0.9168, 0.02679, 0.9158, 0.02673, 0.918, 5.237e-05, 0.9183, 7.292e-05, 0.9976, 0.02668, 0.9966, 0.02665, 0.9971, 4.44e-05, 0.9974, 5.281e-05, 0.8794, 0.6104, 0.8802, 0.6104, 0.8784, 0.6371, 0.8781, 0.6371, 0.9177, 0.02684, 0.9168, 0.02679, 0.9183, 7.292e-05, 0.9186, 8.837e-05, 0.9985, 0.0267, 0.9976, 0.02668, 0.9974, 5.281e-05, 0.9977, 5.947e-05, 0.8786, 0.6104, 0.8794, 0.6104, 0.8781, 0.6371, 0.8779, 0.6371, 0.9187, 0.02687, 0.9177, 0.02684, 0.9186, 8.837e-05, 0.9189, 9.835e-05, 0.9994, 0.02671, 0.9985, 0.0267, 0.9977, 5.947e-05, 0.998, 6.397e-05])
me_sphere.materials.append(mat_leaf)
me_sphere.materials.append(mat_wood)
me_sphere.use_remesh_preserve_volume = False
me_sphere.use_remesh_preserve_attributes = False
me_sphere.use_mirror_vertex_groups = False
me_sphere.update()

# ---- objects
ob_tree = bpy.data.objects.new('tree', me_sphere)

# ---- transforms, parenting, visibility, modifiers, constraints
ob_tree.location = (0.0, 0.0, 0.0)
ob_tree.lineart.crease_threshold = 0.0

# ---- collection membership
col_collection_1.objects.link(ob_tree)

# ---- scene / render settings (as saved in the file)
scene.frame_start = 1; scene.frame_end = 250; scene.frame_set(1)
scene.render.engine = 'BLENDER_EEVEE_NEXT'
scene.render.resolution_percentage = 50
scene.render.dither_intensity = 0.0
scene.cycles.use_denoising = False
scene.cycles.samples = 128
scene.cycles.sampling_pattern = 'TABULATED_SOBOL'
scene.cycles.use_adaptive_sampling = False
scene.cycles.use_light_tree = False
scene.cycles.blur_glossy = 0.0
scene.cycles.sample_clamp_indirect = 0.0
scene.view_settings.view_transform = 'Standard'
bpy.context.view_layer.update()

# ---- added for rendering (the .blend has no active camera and no usable light): camera, sun
cam_auto = bpy.data.cameras.new('AutoCamera')
cam_auto.lens = 50.0
cam_auto.sensor_width = 36.0
cam_auto.clip_end = 1000.0
ob_auto_camera = bpy.data.objects.new('AutoCamera', cam_auto)
scene.collection.objects.link(ob_auto_camera)
ob_auto_camera.location = (7.54346, -5.90897, 6.05905)
ob_auto_camera.rotation_euler = (1.09748, -7.21219e-08, 0.694738)
scene.camera = ob_auto_camera
light_auto_sun = bpy.data.lights.new('AutoSun', 'SUN')
light_auto_sun.energy = 3.0
light_auto_sun.angle = 0.0523599
ob_auto_sun = bpy.data.objects.new('AutoSun', light_auto_sun)
scene.collection.objects.link(ob_auto_sun)
ob_auto_sun.rotation_euler = (0.872665, 0.174533, 0.523599)
bpy.context.view_layer.update()
